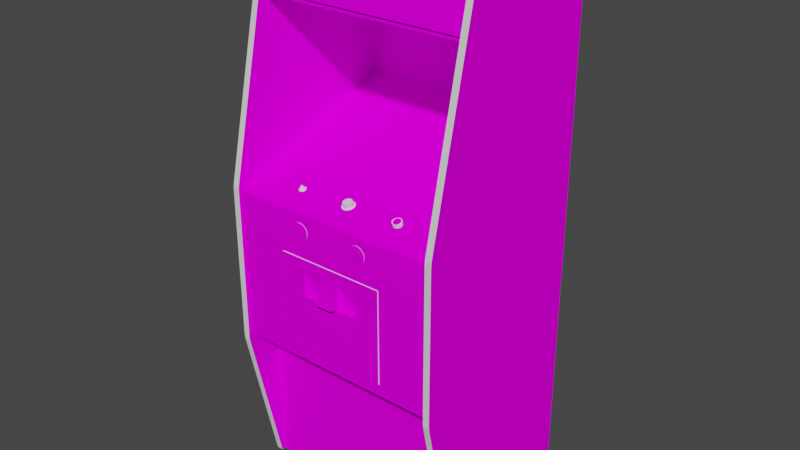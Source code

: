 # Source: sbrkout.blend  (saved by Blender 2.93.20; exported with 4.5.12 LTS)
import bpy
from mathutils import Matrix  # noqa: F401  (used for matrix-valued properties, if any)

bpy.ops.wm.read_factory_settings(use_empty=True)
scene = bpy.context.scene
scene.name = 'Scene'

# ---- images (referenced by path relative to the original .blend; pixels are not part of the script)
import os
ASSET_DIR = os.environ.get("B2B_ASSET_DIR", "")  # directory of the original .blend (textures are referenced by path, not embedded)
HERE = os.path.dirname(os.path.abspath(__file__))  # packed textures are extracted next to this script under _unpacked/

def load_image(name, relpath, width, height, colorspace="sRGB"):
    """Load a texture the original file referenced (path relative to the .blend, or extracted next to this script)."""
    p = next((c for c in (os.path.join(HERE, relpath), os.path.join(ASSET_DIR, relpath)) if relpath and os.path.exists(c)), "")
    if p:
        img = bpy.data.images.load(p, check_existing=True)
        img.name = name
    else:  # same state as the original file: an image datablock whose file is absent (Cycles renders it pink)
        img = bpy.data.images.new(name, width, height)
        img.source = "FILE"
        img.filepath = "//" + (relpath or name)
    img.colorspace_settings.name = colorspace
    return img
img_01sbrkoutmarqueemap_tiff = load_image('01sbrkoutmarqueemap.TIFF', '01sbrkoutmarqueemap.TIFF', 1024, 1024, 'sRGB')
img_02sbrkoutsnapmap_tiff = load_image('02sbrkoutsnapmap.TIFF', '02sbrkoutsnapmap.TIFF', 1024, 1024, 'sRGB')
img_sbrkoutbezelmap_tiff = load_image('sbrkoutbezelmap.TIFF', 'sbrkoutbezelmap.TIFF', 1024, 1024, 'sRGB')
img_sbrkoutsidemap_tiff = load_image('sbrkoutsidemap.TIFF', 'sbrkoutsidemap.TIFF', 1024, 1024, 'sRGB')
img_sbrkoutmiscmap_tiff = load_image('sbrkoutmiscmap.TIFF', 'sbrkoutmiscmap.TIFF', 1024, 1024, 'sRGB')
img_sbrkoutbackmap_tiff = load_image('sbrkoutbackmap.TIFF', 'sbrkoutbackmap.TIFF', 1024, 1024, 'sRGB')
img_sbrkoutblacksmap_tiff = load_image('sbrkoutblacksmap.TIFF', 'sbrkoutblacksmap.TIFF', 1024, 1024, 'sRGB')

# ---- materials (node trees are filled in below, after node groups)
mat_01sbrkoutmarquee = bpy.data.materials.new('01sbrkoutmarquee')
mat_01sbrkoutmarquee.use_transparent_shadow = False
mat_01sbrkoutmarquee.roughness = 0.8807
mat_01sbrkoutmarquee.specular_intensity = 0.0
mat_02sbrkoutsnap = bpy.data.materials.new('02sbrkoutsnap')
mat_02sbrkoutsnap.use_transparent_shadow = False
mat_02sbrkoutsnap.roughness = 0.8807
mat_02sbrkoutsnap.specular_intensity = 0.0
mat_03sbrkoutalpha = bpy.data.materials.new('03sbrkoutalpha')
mat_03sbrkoutalpha.use_transparent_shadow = False
mat_03sbrkoutalpha.roughness = 0.8807
mat_03sbrkoutalpha.specular_intensity = 0.0
mat_sbrkoutblack = bpy.data.materials.new('sbrkoutblack')
mat_sbrkoutblack.use_transparent_shadow = False
mat_sbrkoutblack.roughness = 0.7934
mat_sbrkoutblack.specular_intensity = 0.6275
mat_sbrkoutside = bpy.data.materials.new('sbrkoutside')
mat_sbrkoutside.use_transparent_shadow = False
mat_sbrkoutside.roughness = 0.8807
mat_sbrkoutside.specular_intensity = 0.0
mat_sbrkoutmisc = bpy.data.materials.new('sbrkoutmisc')
mat_sbrkoutmisc.use_transparent_shadow = False
mat_sbrkoutmisc.roughness = 0.8807
mat_sbrkoutmisc.specular_intensity = 0.0
mat_sbrkoutback = bpy.data.materials.new('sbrkoutback')
mat_sbrkoutback.use_transparent_shadow = False
mat_sbrkoutback.roughness = 0.8807
mat_sbrkoutback.specular_intensity = 0.0
mat_sbrkoutblacks = bpy.data.materials.new('sbrkoutblacks')
mat_sbrkoutblacks.use_transparent_shadow = False
mat_sbrkoutblacks.roughness = 0.8807
mat_sbrkoutblacks.specular_intensity = 0.0
mat_sbrkoutled = bpy.data.materials.new('sbrkoutled')
mat_sbrkoutled.use_transparent_shadow = False
mat_sbrkoutled.roughness = 0.8807
mat_sbrkoutled.specular_intensity = 0.549

# ---- node groups
ng_auto_smooth = bpy.data.node_groups.new('Auto Smooth', 'GeometryNodeTree')
_s = ng_auto_smooth.interface.new_socket(name='Geometry', in_out='OUTPUT', socket_type='NodeSocketGeometry')
_s = ng_auto_smooth.interface.new_socket(name='Geometry', in_out='INPUT', socket_type='NodeSocketGeometry')
_s = ng_auto_smooth.interface.new_socket(name='Angle', in_out='INPUT', socket_type='NodeSocketFloat')
_s.subtype = 'ANGLE'
_s.min_value = 0.0
_s.max_value = 3.142
ng_auto_smooth.is_modifier = True
_N = ng_auto_smooth.nodes; _L = ng_auto_smooth.links
n0 = _N.new('NodeGroupOutput'); n0.name = 'Group Output'; n0.location = (480, -100)
n1 = _N.new('NodeGroupInput'); n1.name = 'Group Input'; n1.location = (-420, -300)
n2 = _N.new('NodeGroupInput'); n2.name = 'Group Input.001'; n2.location = (-60, -100)
n3 = _N.new('GeometryNodeSetShadeSmooth'); n3.name = 'Set Shade Smooth'; n3.location = (120, -100)
n3.domain = 'EDGE'
n4 = _N.new('GeometryNodeSetShadeSmooth'); n4.name = 'Set Shade Smooth.001'; n4.location = (300, -100)
n5 = _N.new('GeometryNodeInputMeshEdgeAngle'); n5.name = 'Edge Angle'; n5.location = (-420, -220)
n6 = _N.new('GeometryNodeInputEdgeSmooth'); n6.name = 'Is Edge Smooth'; n6.location = (-60, -160)
n7 = _N.new('GeometryNodeInputShadeSmooth'); n7.name = 'Is Face Smooth'; n7.location = (-240, -340)
n8 = _N.new('FunctionNodeBooleanMath'); n8.name = 'Boolean Math'; n8.location = (-60, -220)
n9 = _N.new('FunctionNodeCompare'); n9.name = 'Compare'; n9.location = (-240, -180)
n9.operation = 'LESS_EQUAL'
_L.new(n5.outputs[0], n9.inputs[0])
_L.new(n4.outputs[0], n0.inputs[0])
_L.new(n1.outputs[1], n9.inputs[1])
_L.new(n9.outputs[0], n8.inputs[0])
_L.new(n7.outputs[0], n8.inputs[1])
_L.new(n2.outputs[0], n3.inputs[0])
_L.new(n6.outputs[0], n3.inputs[1])
_L.new(n3.outputs[0], n4.inputs[0])
_L.new(n8.outputs[0], n3.inputs[2])
n0.is_active_output = True

# ---- material node trees
mat_01sbrkoutmarquee.use_nodes = True; mat_01sbrkoutmarquee.node_tree.nodes.clear()
_N = mat_01sbrkoutmarquee.node_tree.nodes; _L = mat_01sbrkoutmarquee.node_tree.links
n0 = _N.new('ShaderNodeBsdfPrincipled'); n0.name = 'Principled BSDF'; n0.location = (10, 300)
n0.distribution = 'GGX'
n0.subsurface_method = 'BURLEY'
n0.inputs[2].default_value = 0.8807
n0.inputs[3].default_value = 1.45
n0.inputs[13].default_value = 0.0
n0.inputs[27].default_value = (0.0, 0.0, 0.0, 1.0)
n0.inputs[28].default_value = 1.0
n1 = _N.new('ShaderNodeOutputMaterial'); n1.name = 'Material Output'; n1.location = (300, 300)
n2 = _N.new('ShaderNodeTexImage'); n2.name = 'Image Texture'; n2.location = (-300, 600)
n2.image = img_01sbrkoutmarqueemap_tiff
_L.new(n0.outputs[0], n1.inputs[0])
_L.new(n2.outputs[0], n0.inputs[0])
n1.is_active_output = True
mat_02sbrkoutsnap.use_nodes = True; mat_02sbrkoutsnap.node_tree.nodes.clear()
_N = mat_02sbrkoutsnap.node_tree.nodes; _L = mat_02sbrkoutsnap.node_tree.links
n0 = _N.new('ShaderNodeBsdfPrincipled'); n0.name = 'Principled BSDF'; n0.location = (10, 300)
n0.distribution = 'GGX'
n0.subsurface_method = 'BURLEY'
n0.inputs[2].default_value = 0.8807
n0.inputs[3].default_value = 1.45
n0.inputs[13].default_value = 0.0
n0.inputs[27].default_value = (0.0, 0.0, 0.0, 1.0)
n0.inputs[28].default_value = 1.0
n1 = _N.new('ShaderNodeOutputMaterial'); n1.name = 'Material Output'; n1.location = (300, 300)
n2 = _N.new('ShaderNodeTexImage'); n2.name = 'Image Texture'; n2.location = (-300, 600)
n2.image = img_02sbrkoutsnapmap_tiff
_L.new(n0.outputs[0], n1.inputs[0])
_L.new(n2.outputs[0], n0.inputs[0])
n1.is_active_output = True
mat_03sbrkoutalpha.use_nodes = True; mat_03sbrkoutalpha.node_tree.nodes.clear()
_N = mat_03sbrkoutalpha.node_tree.nodes; _L = mat_03sbrkoutalpha.node_tree.links
n0 = _N.new('ShaderNodeBsdfPrincipled'); n0.name = 'Principled BSDF'; n0.location = (10, 300)
n0.distribution = 'GGX'
n0.subsurface_method = 'BURLEY'
n0.inputs[2].default_value = 0.8807
n0.inputs[3].default_value = 1.45
n0.inputs[13].default_value = 0.0
n0.inputs[27].default_value = (0.0, 0.0, 0.0, 1.0)
n0.inputs[28].default_value = 1.0
n1 = _N.new('ShaderNodeOutputMaterial'); n1.name = 'Material Output'; n1.location = (300, 300)
n2 = _N.new('ShaderNodeTexImage'); n2.name = 'Image Texture'; n2.location = (-300, 600)
n2.image = img_sbrkoutbezelmap_tiff
_L.new(n0.outputs[0], n1.inputs[0])
_L.new(n2.outputs[0], n0.inputs[0])
n1.is_active_output = True
mat_sbrkoutblack.use_nodes = True; mat_sbrkoutblack.node_tree.nodes.clear()
_N = mat_sbrkoutblack.node_tree.nodes; _L = mat_sbrkoutblack.node_tree.links
n0 = _N.new('ShaderNodeBsdfPrincipled'); n0.name = 'Principled BSDF'; n0.location = (10, 300)
n0.distribution = 'GGX'
n0.subsurface_method = 'BURLEY'
n0.inputs[2].default_value = 0.7934
n0.inputs[3].default_value = 1.45
n0.inputs[13].default_value = 0.6275
n0.inputs[27].default_value = (0.0, 0.0, 0.0, 1.0)
n0.inputs[28].default_value = 1.0
n1 = _N.new('ShaderNodeOutputMaterial'); n1.name = 'Material Output'; n1.location = (300, 300)
_L.new(n0.outputs[0], n1.inputs[0])
n1.is_active_output = True
mat_sbrkoutside.use_nodes = True; mat_sbrkoutside.node_tree.nodes.clear()
_N = mat_sbrkoutside.node_tree.nodes; _L = mat_sbrkoutside.node_tree.links
n0 = _N.new('ShaderNodeBsdfPrincipled'); n0.name = 'Principled BSDF'; n0.location = (10, 300)
n0.distribution = 'GGX'
n0.subsurface_method = 'BURLEY'
n0.inputs[2].default_value = 0.8807
n0.inputs[3].default_value = 1.45
n0.inputs[13].default_value = 0.0
n0.inputs[27].default_value = (0.0, 0.0, 0.0, 1.0)
n0.inputs[28].default_value = 1.0
n1 = _N.new('ShaderNodeOutputMaterial'); n1.name = 'Material Output'; n1.location = (300, 300)
n2 = _N.new('ShaderNodeTexImage'); n2.name = 'Image Texture'; n2.location = (-300, 600)
n2.image = img_sbrkoutsidemap_tiff
_L.new(n0.outputs[0], n1.inputs[0])
_L.new(n2.outputs[0], n0.inputs[0])
n1.is_active_output = True
mat_sbrkoutmisc.use_nodes = True; mat_sbrkoutmisc.node_tree.nodes.clear()
_N = mat_sbrkoutmisc.node_tree.nodes; _L = mat_sbrkoutmisc.node_tree.links
n0 = _N.new('ShaderNodeBsdfPrincipled'); n0.name = 'Principled BSDF'; n0.location = (10, 300)
n0.distribution = 'GGX'
n0.subsurface_method = 'BURLEY'
n0.inputs[2].default_value = 0.8807
n0.inputs[3].default_value = 1.45
n0.inputs[13].default_value = 0.0
n0.inputs[27].default_value = (0.0, 0.0, 0.0, 1.0)
n0.inputs[28].default_value = 1.0
n1 = _N.new('ShaderNodeOutputMaterial'); n1.name = 'Material Output'; n1.location = (300, 300)
n2 = _N.new('ShaderNodeTexImage'); n2.name = 'Image Texture'; n2.location = (-300, 600)
n2.image = img_sbrkoutmiscmap_tiff
_L.new(n0.outputs[0], n1.inputs[0])
_L.new(n2.outputs[0], n0.inputs[0])
n1.is_active_output = True
mat_sbrkoutback.use_nodes = True; mat_sbrkoutback.node_tree.nodes.clear()
_N = mat_sbrkoutback.node_tree.nodes; _L = mat_sbrkoutback.node_tree.links
n0 = _N.new('ShaderNodeBsdfPrincipled'); n0.name = 'Principled BSDF'; n0.location = (10, 300)
n0.distribution = 'GGX'
n0.subsurface_method = 'BURLEY'
n0.inputs[2].default_value = 0.8807
n0.inputs[3].default_value = 1.45
n0.inputs[13].default_value = 0.0
n0.inputs[27].default_value = (0.0, 0.0, 0.0, 1.0)
n0.inputs[28].default_value = 1.0
n1 = _N.new('ShaderNodeOutputMaterial'); n1.name = 'Material Output'; n1.location = (300, 300)
n2 = _N.new('ShaderNodeTexImage'); n2.name = 'Image Texture'; n2.location = (-300, 600)
n2.image = img_sbrkoutbackmap_tiff
_L.new(n0.outputs[0], n1.inputs[0])
_L.new(n2.outputs[0], n0.inputs[0])
n1.is_active_output = True
mat_sbrkoutblacks.use_nodes = True; mat_sbrkoutblacks.node_tree.nodes.clear()
_N = mat_sbrkoutblacks.node_tree.nodes; _L = mat_sbrkoutblacks.node_tree.links
n0 = _N.new('ShaderNodeBsdfPrincipled'); n0.name = 'Principled BSDF'; n0.location = (10, 300)
n0.distribution = 'GGX'
n0.subsurface_method = 'BURLEY'
n0.inputs[2].default_value = 0.8807
n0.inputs[3].default_value = 1.45
n0.inputs[13].default_value = 0.0
n0.inputs[27].default_value = (0.0, 0.0, 0.0, 1.0)
n0.inputs[28].default_value = 1.0
n1 = _N.new('ShaderNodeOutputMaterial'); n1.name = 'Material Output'; n1.location = (300, 300)
n2 = _N.new('ShaderNodeTexImage'); n2.name = 'Image Texture'; n2.location = (-300, 600)
n2.image = img_sbrkoutblacksmap_tiff
_L.new(n0.outputs[0], n1.inputs[0])
_L.new(n2.outputs[0], n0.inputs[0])
n1.is_active_output = True
mat_sbrkoutled.use_nodes = True; mat_sbrkoutled.node_tree.nodes.clear()
_N = mat_sbrkoutled.node_tree.nodes; _L = mat_sbrkoutled.node_tree.links
n0 = _N.new('ShaderNodeBsdfPrincipled'); n0.name = 'Principled BSDF'; n0.location = (10, 300)
n0.distribution = 'GGX'
n0.subsurface_method = 'BURLEY'
n0.inputs[2].default_value = 0.8807
n0.inputs[3].default_value = 1.45
n0.inputs[4].default_value = 0.9
n0.inputs[13].default_value = 0.549
n0.inputs[27].default_value = (0.0, 0.0, 0.0, 1.0)
n0.inputs[28].default_value = 1.0
n1 = _N.new('ShaderNodeOutputMaterial'); n1.name = 'Material Output'; n1.location = (300, 300)
_L.new(n0.outputs[0], n1.inputs[0])
n1.is_active_output = True

# ---- world
world_world = bpy.data.worlds.new('World'); scene.world = world_world
world_world.use_nodes = True; world_world.node_tree.nodes.clear()
_N = world_world.node_tree.nodes; _L = world_world.node_tree.links
n0 = _N.new('ShaderNodeOutputWorld'); n0.name = 'World Output'; n0.location = (300, 300)
n1 = _N.new('ShaderNodeBackground'); n1.name = 'Background'; n1.location = (10, 300)
n1.inputs[0].default_value = (0.05088, 0.05088, 0.05088, 1.0)
_L.new(n1.outputs[0], n0.inputs[0])
n0.is_active_output = True
world_world.color = (0.05088, 0.05088, 0.05088)
world_world.use_sun_shadow = False
world_world.sun_shadow_jitter_overblur = 0.0

# ---- meshes
me_sbrkout = bpy.data.meshes.new('sbrkout')
me_sbrkout.from_pydata([(-0.3304, 0.5813, -0.03247), (0.3315, 0.5813, -0.03247), (0.3315, 0.7487, -0.0702), (-0.3304, 0.7487, -0.0702), (-0.07363, 0.1568, -0.329), (0.003258, 0.1638, -0.329), (-0.07297, 0.09389, -0.1472), (0.00325, 0.09952, -0.1426), (0.003088, 0.1377, -0.2337), (0.07731, 0.0945, -0.147), (0.1518, 0.1137, -0.2412), (0.07871, 0.1296, -0.2358), (0.07726, 0.1576, -0.3293), (-0.07439, 0.1289, -0.236), (0.0029, 0.1807, -0.4196), (0.1502, 0.1423, -0.3288), (0.0029, 0.05747, -0.06162), (-0.1465, 0.0814, -0.1576), (0.0737, 0.1776, -0.4202), (0.1455, 0.04836, -0.07462), (-0.06878, 0.05422, -0.06464), (-0.06979, 0.1768, -0.4196), (0.3311, 0.235, -0.483), (-0.3298, 0.235, -0.483), (-0.3298, 0.07595, -0.03681), (0.3311, 0.07595, -0.03681), (0.3309, -0.4489, 0.09497), (0.3509, -0.4369, 0.09603), (-0.3491, -0.4369, 0.09603), (-0.3491, -0.4489, 0.09497), (-0.3291, -0.4489, 0.09497), (0.3309, -0.4369, 0.09603), (0.3509, -0.4587, 0.09336), (0.3509, -0.4489, 0.09497), (-0.3291, -0.4369, 0.09603), (0.3309, -0.9217, -0.008698), (-0.3491, -0.4587, 0.09336), (0.1735, -0.2117, 0.04588), (0.1735, -0.3877, 0.04588), (0.1735, -0.3877, 0.09229), (0.1735, -0.1364, 0.04588), (0.1735, -0.09518, 0.04588), (-0.1695, -0.09518, 0.09229), (-0.1695, -0.09518, 0.04588), (-0.1695, -0.1364, 0.04588), (-0.1695, -0.2117, 0.04588), (0.3509, 0.7566, -0.06464), (-0.3291, 0.05888, 0.09366), (-0.3291, 0.7566, -0.06464), (-0.3491, 0.7566, -0.06464), (-0.3291, 0.03715, 0.09603), (0.3309, 0.03715, 0.09603), (0.3509, -0.9217, -0.008698), (0.3309, -0.9217, -0.5236), (0.3509, 0.6367, -0.5236), (0.3509, -0.9217, -0.5236), (-0.3291, -0.9217, -0.5236), (-0.3491, -0.9217, -0.5236), (-0.3291, -0.9217, -0.008698), (-0.3291, 0.6367, -0.5236), (0.3309, 0.7664, -0.07597), (-0.3291, 0.7621, -0.06872), (0.3313, 0.7594, -0.07523), (0.3309, 0.04905, 0.09514), (-0.3291, 0.04905, 0.09514), (-0.3491, 0.04905, 0.09514), (-0.1695, -0.3877, 0.04588), (-0.1695, -0.3877, 0.09229), (-0.3491, 0.6367, -0.5236), (-0.3491, -0.9217, -0.008698), (0.3509, 0.03715, 0.09603), (0.3509, 0.04905, 0.09514), (-0.3491, 0.05888, 0.09366), (-0.3491, 0.03715, 0.09603), (0.3509, 0.7669, -0.08183), (-0.3491, 0.7669, -0.08183), (0.3509, 0.7621, -0.06872), (-0.3491, 0.7621, -0.06872), (-0.3491, 0.7664, -0.07597), (0.3509, 0.7664, -0.07597), (0.3509, 0.05888, 0.09366), (-0.02447, -0.2117, 0.09229), (0.1735, -0.09518, 0.09229), (-0.09304, -0.1364, 0.09229), (-0.02447, -0.1364, 0.09229), (-0.07597, 0.4635, -0.3281), (0.07761, 0.4635, -0.3281), (0.07761, 0.5133, -0.1856), (-0.07597, 0.5133, -0.1856), (-0.1695, -0.2117, 0.09229), (0.09696, -0.1364, 0.09229), (0.1735, -0.2117, 0.09229), (-0.1695, -0.1364, 0.09229), (-0.3297, 0.07771, -0.03601), (0.3313, 0.04291, 0.07409), (0.3313, 0.07771, -0.03601), (0.1735, -0.1364, 0.09229), (-0.09304, -0.1564, 0.07429), (-0.09304, -0.2117, 0.07429), (0.0284, -0.2007, 0.1202), (-0.02447, -0.2007, 0.1202), (-0.02447, -0.1564, 0.07429), (0.0284, -0.1364, 0.09229), (0.0284, -0.2117, 0.07429), (0.0284, -0.1564, 0.07429), (0.09696, -0.2117, 0.09229), (0.09696, -0.1564, 0.07429), (-0.09304, -0.2117, 0.09229), (-0.02447, -0.2117, 0.07429), (0.0284, -0.2117, 0.09229), (0.09696, -0.2117, 0.07429), (-0.3297, 0.04291, 0.07409), (0.3313, 0.03937, 0.08261), (-0.3297, 0.6301, -0.52), (0.3313, 0.6301, -0.52), (-0.3297, 0.7615, -0.07894), (0.3313, 0.7615, -0.07894), (0.003073, 0.2427, -0.532), (0.3323, 0.2436, -0.532), (0.07378, 0.0547, -0.06447), (0.3324, 0.1528, -0.2621), (0.2058, 0.1527, -0.2625), (0.003025, 0.05946, 0.005652), (-0.33, 0.0585, 0.005567), (0.002811, 0.2258, -0.4645), (-0.1479, 0.1406, -0.3283), (0.1502, 0.08264, -0.1572), (0.2058, 0.1121, -0.1445), (0.002767, 0.0748, -0.03886), (-0.1482, 0.1122, -0.2416), (-0.204, 0.1106, -0.145), (0.1014, 0.2262, -0.4645), (0.2058, 0.1945, -0.3837), (0.1455, 0.1671, -0.4168), (-0.33, 0.2419, -0.5326), (-0.09846, 0.2255, -0.4647), (-0.3291, -0.4587, 0.09336), (0.3322, 0.06025, 0.006169), (0.1015, 0.07514, -0.03867), (0.3309, 0.7566, -0.06464), (-0.0971, 0.07442, -0.03892), (-0.1413, 0.04734, -0.07497), (0.2057, 0.2266, -0.4645), (-0.1436, 0.1654, -0.4157), (-0.2039, 0.07399, -0.03893), (-0.3301, 0.1509, -0.2625), (-0.204, 0.1512, -0.2628), (-0.204, 0.1926, -0.3829), (0.3309, -0.4587, 0.09336), (-0.3297, -0.4267, 0.0871), (0.3313, -0.222, 0.08823), (0.1112, -0.222, 0.08823), (-0.3297, -0.222, 0.08823), (-0.1004, -0.222, 0.08823), (-0.3297, -0.06776, 0.08873), (0.1112, -0.1259, 0.08854), (0.3313, -0.1259, 0.08854), (-0.3297, -0.9169, -0.01984), (-0.3297, -0.4267, -0.01985), (0.3309, 0.6367, -0.5236), (0.3309, 0.7669, -0.08183), (-0.3291, 0.7669, -0.08183), (-0.3297, -0.9169, -0.52), (0.3313, -0.9169, -0.52), (0.3313, -0.9169, -0.01984), (-0.1004, -0.1259, 0.08854), (0.3313, 0.1569, -0.4769), (0.3313, 0.4138, -0.4769), (-0.3297, 0.4138, -0.4769), (-0.3297, 0.1569, -0.4769), (-0.3297, 0.7594, -0.07523), (-0.3297, 0.5675, -0.03676), (0.3313, 0.5675, -0.03676), (-0.2039, 0.2251, -0.465), (0.3313, -0.4267, -0.01985), (0.3313, -0.4267, 0.0871), (0.2057, 0.07547, -0.03842), (0.3313, 0.03292, 0.08905), (-0.3297, 0.03292, 0.08905), (0.04819, -0.1992, 0.0854), (0.04819, -0.2149, 0.0854), (0.04336, -0.1992, 0.0874), (0.04253, -0.1992, 0.0854), (-0.07873, -0.1992, 0.0874), (-0.08074, -0.1992, 0.08823), (-0.08074, -0.2149, 0.08823), (0.3313, -0.06776, 0.08873), (-0.08419, -0.1967, 0.08886), (-0.3297, 0.03937, 0.08261), (0.04882, -0.1967, 0.08194), (0.04736, -0.1992, 0.0874), (0.04536, -0.2149, 0.08823), (-0.07727, -0.1967, 0.08194), (-0.07873, -0.1992, 0.0834), (0.04736, -0.2149, 0.0874), (0.04336, -0.2149, 0.0834), (-0.08274, -0.2149, 0.0874), (-0.07873, -0.2149, 0.0834), (0.0419, -0.1992, 0.08194), (0.0419, -0.1967, 0.08194), (0.05025, -0.1992, 0.0854), (0.04882, -0.1992, 0.08194), (0.04536, -0.1992, 0.09029), (0.04882, -0.1992, 0.08886), (0.04882, -0.1967, 0.08886), (0.0419, -0.1967, 0.08886), (-0.08563, -0.1992, 0.0854), (-0.08419, -0.1992, 0.08886), (-0.08419, -0.1967, 0.08194), (-0.07584, -0.1992, 0.0854), (-0.07727, -0.1967, 0.08886), (-0.0779, -0.2149, 0.0854), (-0.08357, -0.2149, 0.0854), (0.04536, -0.1967, 0.09029), (0.04536, -0.1967, 0.08051), (-0.07584, -0.1967, 0.0854), (0.04253, -0.2149, 0.0854), (0.04536, -0.2149, 0.08257), (0.0419, -0.1992, 0.08886), (0.04536, -0.1992, 0.08051), (0.04536, -0.1992, 0.08257), (-0.08357, -0.1992, 0.0854), (-0.08274, -0.1992, 0.0874), (-0.07727, -0.1992, 0.08886), (-0.08074, -0.1992, 0.09029), (-0.08074, -0.1967, 0.08051), (-0.08419, -0.1992, 0.08194), (-0.08074, -0.1992, 0.08051), (-0.08074, -0.1992, 0.08257), (0.05025, -0.1967, 0.0854), (-0.08563, -0.1967, 0.0854), (-0.07727, -0.1992, 0.08194), (-0.0779, -0.1992, 0.0854), (0.04047, -0.1967, 0.0854), (0.04047, -0.1992, 0.0854), (-0.08074, -0.1967, 0.09029), (0.04736, -0.1992, 0.0834), (-0.08274, -0.1992, 0.0834), (0.04336, -0.1992, 0.0834), (-0.3291, 0.7664, -0.07597), (0.3309, 0.7621, -0.06872), (0.3309, 0.05888, 0.09366), (-0.08074, -0.2149, 0.08257), (0.04536, -0.1992, 0.08823), (0.04736, -0.2149, 0.0834), (-0.07873, -0.2149, 0.0874), (0.04336, -0.2149, 0.0874), (-0.08274, -0.2149, 0.0834), (-0.3297, -0.1259, 0.08854), (0.003582, 0.06968, -0.005642), (0.01994, 0.06681, 0.0004994), (0.01705, 0.06832, -0.004288), (-0.01138, 0.06392, 0.01271), (-0.00945, 0.06292, 0.0159), (-0.00945, 0.07426, 0.01946), (-0.01228, 0.06608, 0.005811), (-0.0178, 0.06552, 0.004618), (-0.0178, 0.06378, 0.01015), (-0.003644, 0.06941, -0.004782), (-0.005567, 0.07013, -0.01007), (-0.01059, 0.06926, -0.007307), (0.006945, 0.0616, 0.02009), (0.008868, 0.05917, 0.02484), (0.01388, 0.06004, 0.02207), (-0.01059, 0.06004, 0.02207), (-0.005567, 0.05917, 0.02484), (0.01389, 0.06926, -0.007307), (0.008868, 0.07013, -0.01007), (-0.01664, 0.06681, 0.0004994), (0.01275, 0.07944, 0.002972), (-0.0002819, 0.08103, -0.002077), (0.01468, 0.06392, 0.01271), (0.01994, 0.06249, 0.01427), (0.0211, 0.06378, 0.01015), (-0.001249, 0.07048, -0.01117), (0.004546, 0.05882, 0.02594), (-0.01375, 0.06098, 0.01906), (0.01705, 0.06098, 0.01906), (-0.003644, 0.0616, 0.02009), (-0.001249, 0.05882, 0.02594), (-0.01228, 0.06493, 0.009498), (-0.01664, 0.06249, 0.01427), (-0.006992, 0.06883, -0.002937), (-0.01375, 0.06832, -0.004288), (0.004546, 0.07048, -0.01117), (0.0211, 0.06552, 0.004618), (-0.1227, 0.0007237, 0.09012), (-0.1176, 0.005839, 0.0546), (-0.08517, -0.03684, 0.0546), (-0.08005, -0.03172, 0.0546), (0.1116, 0.00922, 0.0546), (0.1046, 0.01109, 0.0546), (0.1226, -0.03172, 0.09012), (0.1175, -0.03684, 0.0546), (-0.1227, 0.0007237, 0.0546), (0.07652, -0.00513, 0.0546), (0.07464, -0.01212, 0.0546), (0.07464, -0.01212, 0.09012), (0.09087, 0.00922, 0.09012), (0.09785, 0.01109, 0.09012), (0.09785, 0.01109, 0.0546), (0.1881, 0.07664, 0.01189), (0.1881, 0.06413, 0.01204), (0.0799, -0.03172, 0.0546), (0.1046, -0.04209, 0.0546), (0.1116, -0.04022, 0.0546), (-0.08005, 0.0007237, 0.0546), (-0.08517, 0.005839, 0.0546), (-0.1653, 0.0601, 0.02046), (-0.1624, 0.06021, 0.02009), (0.1655, 0.06138, 0.02079), (0.1689, 0.0608, 0.02264), (0.1616, 0.06687, 0.003308), (0.161, 0.06618, 0.005508), (0.1872, 0.06629, 0.00515), (0.1852, 0.0673, 0.001957), (0.1631, 0.07865, 0.005493), (-0.171, 0.06655, 0.0001856), (-0.1734, 0.066, 0.001913), (-0.1573, 0.066, 0.001913), (-0.1596, 0.06655, 0.0001857), (-0.1636, 0.07354, 0.009546), (-0.0002819, 0.06968, -0.005642), (-0.00945, 0.0681, -0.0005894), (-0.01138, 0.06709, 0.002603), (-0.07667, -0.00513, 0.09012), (-0.0748, -0.01212, 0.09012), (-0.0748, -0.01212, 0.0546), (-0.1118, -0.04022, 0.0546), (-0.1048, -0.04209, 0.0546), (-0.128, -0.01888, 0.0546), (0.1857, 0.07674, 0.01189), (0.1857, 0.07537, 0.01565), (0.1881, 0.07546, 0.01564), (0.1655, 0.07273, 0.02434), (0.1278, -0.01212, 0.0546), (0.126, -0.00513, 0.0546), (-0.1628, 0.07185, 0.01486), (-0.1573, 0.06111, 0.01727), (-0.1684, 0.07207, 0.01416), (-0.1763, 0.06266, 0.01241), (0.01468, 0.07527, 0.01627), (0.003582, 0.06133, 0.02095), (0.01468, 0.06709, 0.002603), (0.01275, 0.0681, -0.0005894), (0.01559, 0.07743, 0.009372), (0.01559, 0.06493, 0.009498), (0.1794, 0.0608, 0.02264), (0.1828, 0.06138, 0.02079), (0.1828, 0.07273, 0.02434), (0.07652, -0.00513, 0.09012), (-0.1261, -0.02587, 0.0546), (-0.1118, -0.04022, 0.09012), (-0.09801, 0.01109, 0.09012), (-0.09102, 0.00922, 0.09012), (-0.09102, 0.00922, 0.0546), (0.08501, -0.03684, 0.0546), (-0.00945, 0.07944, 0.002972), (0.1794, 0.07996, 0.001319), (0.1828, 0.06803, -0.0003901), (-0.1734, 0.06111, 0.01727), (-0.171, 0.06056, 0.019), (-0.1543, 0.06266, 0.01241), (-0.1539, 0.06355, 0.009594), (0.1817, 0.07294, 0.02237), (0.1794, 0.07215, 0.02621), (-0.01138, 0.07844, 0.006165), (-0.1662, 0.07364, 0.00921), (-0.1683, 0.06689, -0.0008995), (0.1611, 0.07763, 0.008741), (0.1631, 0.07746, 0.00987), (0.1828, 0.07938, 0.00319), (0.1689, 0.06861, -0.002232), (0.1655, 0.06803, -0.0003901), (0.1655, 0.07938, 0.00319), (0.1611, 0.07447, 0.01879), (0.161, 0.06323, 0.01489), (0.1626, 0.07537, 0.01565), (0.1602, 0.07664, 0.01189), (0.1046, -0.04209, 0.09012), (0.1226, -0.03172, 0.0546), (-0.09801, 0.01109, 0.0546), (-0.07667, -0.02587, 0.0546), (-0.0748, -0.01888, 0.0546), (0.09087, 0.00922, 0.0546), (-0.1763, 0.06445, 0.006781), (-0.1767, 0.06355, 0.009594), (-0.1689, 0.07261, 0.01248), (-0.0002819, 0.06133, 0.02095), (0.01275, 0.06292, 0.0159), (0.154, 0.06471, 0.0102), (0.1689, 0.07996, 0.001319), (0.1666, 0.07917, 0.005157), (0.003582, 0.07268, 0.02451), (0.01029, 0.06883, -0.002937), (0.006945, 0.08076, -0.001217), (0.1852, 0.06212, 0.01844), (0.1872, 0.06312, 0.01525), (0.1872, 0.07447, 0.01879), (0.1794, 0.06861, -0.002232), (-0.1227, -0.03172, 0.0546), (-0.1176, -0.03684, 0.0546), (-0.07667, -0.02587, 0.09012), (0.09785, -0.04209, 0.09012), (0.09087, -0.04022, 0.0546), (0.07464, -0.01888, 0.0546), (-0.1048, 0.01109, 0.09012), (-0.1048, 0.01109, 0.0546), (0.1175, 0.005839, 0.09012), (0.1226, 0.0007237, 0.09012), (0.1226, 0.0007237, 0.0546), (-0.128, -0.01212, 0.09012), (-0.1261, -0.00513, 0.09012), (-0.1261, -0.00513, 0.0546), (-0.128, -0.01212, 0.0546), (-0.09801, -0.04209, 0.0546), (0.0799, 0.0007237, 0.09012), (0.08501, 0.005839, 0.0546), (0.09785, -0.04209, 0.0546), (0.126, -0.02587, 0.0546), (0.1278, -0.01888, 0.0546), (-0.09102, -0.04022, 0.0546), (-0.1227, -0.03172, 0.09012), (0.126, -0.02587, 0.09012), (0.0799, 0.0007237, 0.0546), (0.1175, 0.005839, 0.0546), (-0.1118, 0.00922, 0.0546), (-0.07667, -0.00513, 0.0546), (0.07652, -0.02587, 0.0546), (0.1616, 0.06254, 0.01709), (-0.1596, 0.06056, 0.019), (0.1602, 0.06528, 0.008357), (0.1602, 0.06413, 0.01204), (-0.1653, 0.06701, -0.001269), (-0.1684, 0.07315, 0.01079), (-0.1752, 0.06528, 0.004161), (0.1722, 0.08005, 0.002747), (0.1722, 0.08022, 0.0004772), (0.1761, 0.08022, 0.0004772), (0.1761, 0.06888, -0.003092), (0.1761, 0.07188, 0.02705), (0.1722, 0.07188, 0.02705), (0.1722, 0.06053, 0.0235), (-0.006992, 0.06218, 0.01824), (0.1872, 0.07763, 0.008741), (0.1852, 0.07865, 0.005493), (0.006945, 0.06941, -0.004782), (0.01029, 0.06218, 0.01825), (0.01029, 0.07353, 0.02181), (0.1852, 0.07346, 0.02204), (0.1852, 0.07464, 0.01766), (0.01559, 0.06608, 0.005811), (-0.01228, 0.07743, 0.009372), (-0.01228, 0.07628, 0.01306), (-0.006992, 0.08018, 0.0006249), (0.1881, 0.06528, 0.008357), (0.1722, 0.06888, -0.003092), (-0.003644, 0.07295, 0.02365), (0.1761, 0.06053, 0.0235), (-0.1752, 0.06183, 0.01503), (-0.1543, 0.06445, 0.006781), (-0.1555, 0.06528, 0.004161), (-0.1623, 0.07315, 0.01079), (0.1602, 0.07546, 0.01564), (-0.1624, 0.06689, -0.0008995), (0.1701, 0.07986, 0.003271), (-0.1678, 0.07185, 0.01486), (0.1689, 0.07215, 0.02621), (0.1701, 0.07225, 0.02426), (0.1631, 0.07346, 0.02204), (0.1651, 0.07346, 0.02092), (-0.1683, 0.06021, 0.02009), (-0.1555, 0.06183, 0.01503), (-0.1619, 0.07233, 0.01335), (-0.1644, 0.07364, 0.00921), (0.1817, 0.07917, 0.005157), (0.1651, 0.07864, 0.006611), (0.1761, 0.08005, 0.002747), (0.01275, 0.07426, 0.01946), (-0.003644, 0.08076, -0.001217), (0.01559, 0.07628, 0.01306), (0.006945, 0.07295, 0.02365), (0.01468, 0.07844, 0.006165), (0.1666, 0.07294, 0.02237), (-0.01138, 0.07527, 0.01627), (-0.0002819, 0.07268, 0.02451), (0.003582, 0.08103, -0.002077), (0.01029, 0.08018, 0.0006248), (-0.006992, 0.07353, 0.02181), (0.0799, -0.03172, 0.09012), (-0.09582, -0.001989, 0.09242), (-0.09248, -0.003919, 0.09242), (-0.09248, -0.003919, 0.07304), (-0.08788, -0.02107, 0.09242), (0.09232, -0.02708, 0.09242), (0.09232, -0.02708, 0.07304), (0.1147, -0.009928, 0.07304), (0.1128, -0.006584, 0.07304), (0.1128, -0.006584, 0.09242), (-0.1033, -0.02998, 0.07304), (-0.09946, -0.02998, 0.07304), (-0.09946, -0.02998, 0.09242), (0.08966, -0.02441, 0.09242), (0.1147, -0.02107, 0.09242), (0.09567, -0.001989, 0.09242), (0.09567, -0.001989, 0.07304), (-0.113, -0.006584, 0.07304), (-0.1149, -0.009928, 0.07304), (-0.09582, -0.001989, 0.07304), (0.09232, -0.003919, 0.07304), (0.1128, -0.02441, 0.09242), (0.1128, -0.02441, 0.07304), (0.09567, -0.02901, 0.07304), (-0.1159, -0.01743, 0.09242), (-0.1159, -0.01357, 0.09242), (-0.1159, -0.01357, 0.07304), (-0.1033, -0.02998, 0.09242), (-0.09801, -0.04209, 0.09012), (-0.08005, 0.0007237, 0.09012), (-0.08981, -0.02441, 0.07304), (0.1147, -0.009928, 0.09242), (0.1147, -0.02107, 0.07304), (-0.08691, -0.01357, 0.07304), (-0.08788, -0.009928, 0.07304), (-0.08788, -0.009928, 0.09242), (0.08675, -0.01357, 0.07304), (0.08675, -0.01743, 0.07304), (-0.107, -0.001989, 0.09242), (-0.107, -0.001989, 0.07304), (-0.1149, -0.009928, 0.09242), (-0.1149, -0.02107, 0.07304), (-0.113, -0.02441, 0.07304), (-0.113, -0.02441, 0.09242), (0.08675, -0.01357, 0.09242), (0.1175, -0.03684, 0.09012), (-0.09248, -0.02708, 0.07304), (-0.09946, -0.001015, 0.07304), (-0.1033, -0.001015, 0.07304), (-0.1033, -0.001015, 0.09242), (-0.08981, -0.006584, 0.09242), (0.0993, -0.001015, 0.09242), (0.1032, -0.001015, 0.09242), (0.1032, -0.001015, 0.07304), (0.1068, -0.02901, 0.09242), (0.1068, -0.02901, 0.07304), (0.1102, -0.02708, 0.09242), (-0.107, -0.02901, 0.09242), (-0.1103, -0.02708, 0.09242), (-0.1103, -0.02708, 0.07304), (0.0993, -0.02998, 0.07304), (0.1032, -0.02998, 0.07304), (0.1032, -0.02998, 0.09242), (0.1102, -0.003919, 0.07304), (0.1068, -0.001989, 0.07304), (0.1068, -0.001989, 0.09242), (0.09087, -0.04022, 0.09012), (0.07464, -0.01888, 0.09012), (-0.1176, 0.005839, 0.09012), (0.1116, 0.00922, 0.09012), (-0.128, -0.01888, 0.09012), (-0.08517, -0.03684, 0.09012), (0.08501, 0.005839, 0.09012), (0.1278, -0.01212, 0.09012), (-0.113, -0.006584, 0.09242), (-0.1103, -0.003919, 0.09242), (0.08773, -0.009928, 0.09242), (0.08966, -0.006584, 0.09242), (0.08966, -0.006584, 0.07304), (0.09232, -0.003919, 0.09242), (0.08773, -0.02107, 0.07304), (0.08966, -0.02441, 0.07304), (-0.1103, -0.003919, 0.07304), (-0.107, -0.02901, 0.07304), (-0.09582, -0.02901, 0.09242), (-0.09582, -0.02901, 0.07304), (-0.09248, -0.02708, 0.09242), (0.1157, -0.01743, 0.07304), (0.1157, -0.01357, 0.09242), (0.0993, -0.001015, 0.07304), (-0.1149, -0.02107, 0.09242), (0.09567, -0.02901, 0.09242), (0.08773, -0.02107, 0.09242), (0.08675, -0.01743, 0.09242), (-0.08691, -0.01357, 0.09242), (-0.08691, -0.01743, 0.07304), (0.1102, -0.02708, 0.07304), (0.1157, -0.01357, 0.07304), (0.1102, -0.003919, 0.09242), (-0.08788, -0.02107, 0.07304), (-0.1159, -0.01743, 0.07304), (0.08773, -0.009928, 0.07304), (-0.08005, -0.03172, 0.09012), (0.07652, -0.02587, 0.09012), (-0.1118, 0.00922, 0.09012), (0.1116, -0.04022, 0.09012), (0.1046, 0.01109, 0.09012), (-0.0748, -0.01888, 0.09012), (0.08501, -0.03684, 0.09012), (0.1278, -0.01888, 0.09012), (-0.08517, 0.005839, 0.09012), (-0.09102, -0.04022, 0.09012), (-0.1176, -0.03684, 0.09012), (-0.1261, -0.02587, 0.09012), (0.126, -0.00513, 0.09012), (-0.1048, -0.04209, 0.09012), (-0.08981, -0.006584, 0.07304), (0.1761, 0.07206, 0.02478), (0.1832, 0.07864, 0.006611), (0.1157, -0.01743, 0.09242), (-0.08981, -0.02441, 0.09242), (-0.09946, -0.001015, 0.09242), (0.0993, -0.02998, 0.09242), (-0.08691, -0.01743, 0.09242), (0.1626, 0.07674, 0.01189), (0.1782, 0.07986, 0.003271), (0.1832, 0.07346, 0.02092), (0.1852, 0.07746, 0.00987), (0.1722, 0.07206, 0.02478), (0.1631, 0.07464, 0.01766), (0.1782, 0.07225, 0.02426), (-0.1619, 0.07398, 0.01388), (-0.1623, 0.07207, 0.01416), (-0.1636, 0.07332, 0.01593), (-0.1644, 0.07322, 0.01626), (-0.1644, 0.07157, 0.01574), (-0.1688, 0.07233, 0.01335), (-0.1671, 0.07519, 0.01007), (-0.1671, 0.07354, 0.009546), (-0.1628, 0.07337, 0.01008), (-0.1619, 0.07453, 0.01213), (-0.1618, 0.07261, 0.01248), (-0.1653, 0.07153, 0.01585), (-0.1688, 0.07288, 0.0116), (-0.1688, 0.07453, 0.01213), (-0.1671, 0.07168, 0.0154), (-0.1619, 0.07288, 0.0116), (-0.1623, 0.07479, 0.01131), (-0.1688, 0.07398, 0.01388), (-0.1636, 0.07168, 0.0154), (-0.1628, 0.07502, 0.01061), (-0.1644, 0.07529, 0.009734), (-0.1662, 0.07529, 0.009734), (-0.1653, 0.07368, 0.009095), (-0.1678, 0.07337, 0.01008), (-0.1662, 0.07157, 0.01574), (-0.1662, 0.07322, 0.01626), (-0.1653, 0.07318, 0.01638), (-0.1678, 0.07502, 0.01061), (-0.1628, 0.0735, 0.01539), (-0.1678, 0.0735, 0.01539), (-0.1684, 0.07372, 0.01469), (-0.1653, 0.07533, 0.009619), (-0.1618, 0.07426, 0.013), (-0.1623, 0.07372, 0.01469), (-0.1684, 0.07479, 0.01131), (-0.1689, 0.07426, 0.013), (-0.1636, 0.07519, 0.01007), (-0.1671, 0.07332, 0.01593)], [], [(41, 82, 96, 40), (333, 301, 331, 332), (364, 619, 365, 349), (13, 8, 5, 4), (11, 8, 7, 9), (391, 374, 392, 465), (125, 4, 21, 143), (9, 7, 16, 119), (119, 19, 126, 9), (607, 616, 444, 445), (13, 129, 17, 6), (6, 17, 141, 20), (20, 16, 7, 6), (275, 342, 388, 279), (450, 615, 449, 398), (9, 126, 10, 11), (8, 13, 6, 7), (519, 588, 493, 609), (498, 520, 496, 497), (26, 148, 32, 33), (30, 34, 28, 29), (612, 493, 588, 584), (543, 551, 550, 544), (551, 611, 549, 550), (70, 51, 31, 27), (352, 601, 401, 328), (223, 209, 215, 210), (574, 535, 575, 573), (502, 581, 569, 570), (40, 96, 91, 37), (165, 248, 152, 153), (39, 38, 37, 91), (36, 69, 58, 136), (589, 530, 579, 513), (527, 538, 537, 528), (242, 247, 237, 228), (581, 582, 526, 569), (381, 407, 406, 353), (104, 106, 90, 102), (427, 306, 518, 325), (92, 44, 45, 89), (39, 67, 66, 38), (48, 61, 77, 49), (402, 591, 289, 382), (161, 59, 68, 75), (611, 580, 512, 549), (423, 292, 380, 419), (65, 73, 50, 64), (49, 72, 47, 48), (576, 586, 577, 608), (241, 63, 71, 80), (326, 596, 383, 327), (407, 426, 593, 406), (68, 57, 69), (27, 33, 32), (68, 69, 29), (68, 29, 28), (54, 27, 32), (54, 70, 27), (54, 52, 55), (54, 32, 52), (69, 36, 29), (54, 46, 71), (68, 72, 49), (68, 28, 73), (54, 74, 46), (68, 49, 75), (74, 76, 46), (49, 77, 78), (74, 79, 76), (49, 78, 75), (54, 71, 70), (68, 73, 72), (46, 80, 71), (73, 65, 72), (39, 81, 107), (82, 83, 84), (54, 159, 160, 74), (108, 98, 107, 81), (39, 107, 89), (82, 102, 90), (82, 84, 102), (39, 105, 109), (39, 91, 105), (82, 92, 83), (60, 240, 76, 79), (62, 116, 115, 170), (60, 79, 74, 160), (413, 414, 411, 412), (39, 109, 81), (174, 158, 157, 164), (203, 200, 229, 204), (98, 97, 83), (109, 102, 99), (89, 45, 66, 67), (540, 502, 551, 503), (97, 98, 108, 101), (103, 104, 102), (105, 90, 106), (101, 108, 81), (384, 417, 561, 298), (106, 110, 105), (168, 169, 166, 167), (83, 107, 98), (102, 109, 103), (114, 113, 115, 116), (67, 39, 89), (82, 42, 92), (96, 82, 90), (544, 585, 545, 543), (578, 505, 504, 540), (117, 142, 118), (19, 119, 138), (120, 121, 127), (122, 128, 140), (122, 144, 123), (118, 142, 132), (124, 14, 18, 131), (81, 100, 84, 101), (53, 26, 51), (147, 125, 143), (125, 147, 146), (613, 370, 369, 378), (128, 138, 119), (121, 10, 126, 127), (123, 144, 130), (122, 140, 144), (117, 131, 142), (132, 142, 133), (143, 173, 147), (134, 135, 124), (118, 132, 121), (15, 10, 121), (50, 34, 136), (120, 127, 176), (137, 138, 128), (53, 51, 139), (146, 129, 125), (119, 16, 128), (128, 16, 20), (19, 176, 127, 126), (20, 140, 128), (140, 20, 141), (133, 142, 131, 18), (369, 316, 312, 313), (141, 144, 140), (133, 15, 132), (121, 132, 15), (117, 124, 131), (134, 124, 117), (145, 147, 173), (145, 146, 147), (35, 148, 26), (34, 30, 136), (123, 146, 145), (123, 130, 146), (118, 121, 120), (137, 128, 122), (48, 50, 56), (149, 150, 151), (152, 149, 153), (53, 35, 26), (154, 155, 156), (604, 352, 328, 329), (50, 136, 56), (136, 58, 56), (305, 293, 534, 594), (415, 421, 600, 517), (159, 53, 160), (59, 161, 56), (355, 381, 353, 354), (149, 151, 153), (154, 165, 155), (105, 91, 96, 90), (572, 499, 516, 546), (26, 31, 51), (134, 173, 135), (145, 173, 134), (491, 539, 605, 492), (112, 94, 111, 188), (137, 176, 138), (138, 176, 19), (177, 112, 188, 178), (548, 572, 546, 547), (182, 238, 195, 216), (196, 185, 184, 222), (218, 202, 213, 205), (187, 235, 210), (221, 237, 247, 212), (204, 229, 189), (233, 205, 199), (34, 50, 73, 28), (192, 225, 208), (180, 244, 236, 179), (246, 191, 243, 181), (220, 236, 244, 217), (53, 139, 160), (161, 48, 56), (168, 167, 172, 171), (299, 595, 291, 300), (520, 577, 586, 496), (93, 111, 94, 95), (210, 192, 208, 187), (207, 224, 235, 187), (204, 189, 199, 205), (149, 158, 174, 175), (24, 25, 22, 23), (205, 213, 204), (230, 187, 208), (595, 558, 290, 291), (189, 214, 199), (210, 215, 192), (454, 479, 258, 282), (183, 232, 209, 223), (135, 173, 143, 21), (198, 234, 233, 199), (179, 236, 201, 200), (190, 179, 200, 203), (193, 228, 227, 231), (189, 229, 200, 201), (232, 193, 231, 209), (68, 59, 56, 57), (218, 234, 182, 181), (199, 214, 219, 198), (163, 162, 113, 114), (237, 221, 206, 226), (421, 288, 560, 600), (232, 183, 245, 211), (219, 201, 236, 220), (155, 151, 150, 156), (243, 190, 203, 202), (181, 243, 202, 218), (184, 183, 223, 224), (220, 238, 198, 219), (222, 184, 224, 207), (228, 237, 226, 227), (481, 393, 342, 261), (139, 60, 160), (161, 239, 61), (139, 240, 60), (161, 61, 48), (51, 241, 139), (48, 64, 50), (242, 197, 211), (217, 180, 191, 216), (211, 197, 193, 232), (76, 240, 139, 46), (64, 47, 72, 65), (120, 176, 137), (180, 194, 191), (388, 342, 393, 485), (195, 217, 216), (583, 612, 584, 522), (217, 244, 180), (154, 186, 177, 178), (238, 182, 234, 198), (211, 245, 185), (192, 215, 209, 231), (191, 246, 216), (185, 196, 212), (247, 242, 212), (51, 63, 241), (48, 47, 64), (149, 175, 150), (154, 248, 165), (154, 156, 186), (228, 193, 197, 242), (532, 579, 530, 531), (323, 283, 268, 324), (341, 478, 389, 271), (260, 282, 258, 259), (267, 446, 394, 266), (265, 278, 443, 264), (285, 451, 346, 273), (130, 144, 141, 17), (262, 261, 342, 275), (641, 633, 649, 620), (283, 323, 282, 260), (284, 249, 446, 267), (264, 443, 253, 276), (277, 389, 447, 263), (266, 394, 344, 251), (250, 343, 451, 285), (273, 346, 271, 272), (259, 258, 322, 274), (133, 18, 12, 15), (281, 252, 280, 257), (257, 280, 255, 256), (204, 213, 202, 203), (495, 512, 580, 494), (422, 602, 351, 400), (538, 610, 536, 537), (41, 43, 42, 82), (210, 235, 224, 223), (523, 605, 539, 524), (603, 562, 335, 336), (628, 462, 461, 319), (436, 477, 438, 437), (376, 429, 469, 375), (626, 641, 367, 627), (367, 642, 433, 368), (387, 632, 385, 386), (646, 645, 644, 631), (110, 106, 104, 103), (190, 243, 191, 194), (528, 571, 564, 527), (377, 613, 378, 463), (609, 575, 535, 519), (466, 339, 459, 360), (453, 452, 255, 280), (366, 357, 323, 324), (656, 639, 628, 321), (554, 587, 552, 553), (462, 635, 460, 461), (644, 634, 361, 471), (614, 475, 371, 358), (270, 366, 254), (474, 321, 320, 464), (643, 627, 317, 318), (5, 12, 18, 14), (467, 334, 310, 311), (21, 14, 124, 135), (300, 384, 298, 299), (594, 379, 304, 305), (256, 255, 324, 268), (624, 631, 308, 309), (263, 447, 261, 262), (272, 271, 389, 277), (344, 343, 250, 251), (249, 284, 274, 322), (276, 253, 252, 281), (375, 463, 432, 376), (390, 429, 376), (312, 390, 313), (254, 393, 341), (629, 652, 630, 635), (269, 395, 270), (653, 648, 337, 621), (463, 378, 431, 432), (286, 557, 287, 294), (231, 227, 225, 192), (356, 404, 555, 597), (542, 578, 540, 541), (75, 78, 239, 161), (521, 576, 608, 503), (510, 545, 585, 511), (205, 233, 234, 218), (418, 304, 379, 403), (435, 385, 632, 434), (390, 432, 431), (301, 333, 302, 455), (642, 474, 464, 433), (635, 630, 363, 460), (441, 440, 606, 617), (652, 620, 473, 630), (439, 456, 437, 438), (448, 481, 261, 447), (370, 476, 316, 369), (345, 480, 346, 451), (394, 446, 395, 487), (447, 389, 478, 448), (470, 618, 375, 469), (269, 482, 343, 344), (393, 448, 341), (366, 453, 254), (270, 454, 366), (398, 449, 396, 397), (345, 269, 341), (254, 457, 393), (631, 644, 471, 308), (473, 621, 472, 362), (4, 125, 129, 13), (625, 387, 386, 340), (617, 468, 467, 441), (14, 21, 4, 5), (11, 10, 15, 12), (279, 388, 278, 265), (107, 83, 92, 89), (412, 286, 294, 413), (610, 490, 508, 536), (599, 518, 306, 307), (354, 599, 307, 355), (596, 402, 382, 383), (426, 287, 557, 593), (482, 345, 451, 343), (296, 405, 556, 297), (590, 525, 533, 565), (524, 583, 522, 523), (61, 239, 78, 77), (292, 534, 293, 380), (403, 555, 404, 418), (327, 427, 325, 326), (416, 561, 417, 424), (329, 415, 517, 604), (559, 411, 414, 330), (405, 428, 592, 556), (26, 33, 27, 31), (591, 560, 288, 289), (547, 532, 531, 548), (217, 195, 238, 220), (53, 159, 54, 55), (338, 472, 621, 337), (368, 317, 627, 367), (310, 334, 469, 429), (316, 374, 373, 312), (390, 431, 313), (12, 5, 8, 11), (634, 466, 360, 361), (630, 473, 362, 363), (339, 625, 340, 459), (337, 638, 430, 338), (321, 628, 319, 320), (309, 430, 638, 624), (434, 643, 318, 435), (399, 439, 438, 358), (469, 334, 483, 470), (349, 365, 347, 348), (371, 445, 315, 359), (642, 367, 641, 651), (619, 606, 440, 365), (374, 391, 372, 373), (211, 185, 212, 242), (271, 346, 480, 341), (448, 478, 341), (488, 254, 253, 443), (485, 457, 278, 388), (618, 377, 463, 375), (270, 479, 454), (486, 395, 446, 249), (332, 450, 398, 333), (477, 614, 358, 438), (324, 255, 452, 366), (437, 391, 465, 436), (480, 345, 341), (280, 252, 484, 453), (487, 269, 344, 394), (393, 481, 448), (345, 482, 269), (366, 452, 453), (357, 454, 282, 323), (397, 302, 333, 398), (476, 392, 374, 316), (444, 301, 455, 314), (453, 484, 254), (601, 422, 400, 401), (457, 485, 393), (254, 484, 252, 253), (454, 357, 366), (395, 486, 270), (615, 364, 349, 449), (269, 487, 395), (456, 372, 391, 437), (441, 467, 311, 442), (254, 488, 457), (207, 206, 221, 222), (616, 331, 301, 444), (390, 376, 432), (378, 369, 313, 431), (468, 483, 334, 467), (475, 607, 445, 371), (489, 379, 423), (249, 322, 270, 486), (518, 406, 422, 402), (87, 88, 85, 86), (529, 563, 506, 507), (410, 425, 408, 409), (532, 501, 493, 538), (51, 70, 71, 63), (511, 521, 503, 510), (567, 590, 565, 566), (29, 36, 136, 30), (409, 299, 489, 423), (406, 412, 422), (270, 254, 341, 269), (299, 350, 489), (422, 517, 402), (598, 423, 419, 420), (303, 356, 597, 489), (56, 58, 69, 57), (505, 509, 568, 504), (538, 529, 532), (212, 196, 222, 221), (540, 565, 502), (379, 534, 423), (582, 533, 525, 526), (146, 130, 17, 129), (514, 529, 507, 515), (539, 538, 493), (100, 81, 109, 99), (498, 540, 503), (44, 92, 42, 43), (420, 335, 562, 598), (551, 545, 503), (492, 508, 490, 491), (532, 546, 501), (185, 245, 183, 184), (297, 350, 295, 296), (326, 518, 402), (489, 555, 379), (350, 556, 489), (406, 557, 412), (409, 558, 299), (518, 354, 406), (412, 559, 422), (517, 560, 402), (299, 561, 350), (422, 352, 517), (562, 409, 423), (538, 564, 529), (216, 246, 181, 182), (540, 568, 565), (187, 230, 206, 207), (84, 100, 99, 102), (501, 575, 493), (241, 80, 46, 139), (577, 498, 503), (529, 513, 532), (502, 580, 551), (539, 490, 538), (565, 582, 502), (583, 539, 493), (498, 554, 540), (566, 568, 509, 567), (436, 370, 470), (560, 591, 402), (556, 592, 489), (406, 593, 557), (555, 403, 379), (326, 325, 518), (379, 594, 534), (558, 595, 299), (596, 326, 402), (489, 597, 555), (598, 562, 423), (518, 599, 354), (350, 297, 556), (354, 353, 406), (561, 416, 350), (409, 408, 558), (517, 600, 560), (299, 298, 561), (422, 601, 352), (412, 411, 559), (557, 286, 412), (534, 292, 423), (559, 602, 422), (562, 603, 409), (352, 604, 517), (171, 172, 62, 170), (35, 52, 32, 148), (529, 514, 513), (515, 589, 513, 514), (470, 606, 450), (553, 542, 541, 554), (428, 303, 489, 592), (540, 504, 568), (424, 295, 350, 416), (565, 533, 582), (587, 498, 497, 552), (608, 577, 503), (201, 219, 214, 189), (164, 157, 162, 163), (575, 609, 493), (425, 290, 558, 408), (539, 491, 490), (546, 516, 501), (97, 101, 84, 83), (564, 563, 529), (490, 610, 538), (545, 510, 503), (501, 573, 575), (501, 516, 499, 500), (583, 524, 539), (582, 581, 502), (554, 541, 540), (409, 603, 336, 410), (568, 566, 565), (573, 501, 500, 574), (538, 527, 564), (580, 611, 551), (110, 103, 109, 105), (226, 206, 230, 208), (513, 579, 532), (179, 190, 194, 180), (532, 547, 546), (577, 520, 498), (2, 3, 0, 1), (502, 494, 580), (551, 543, 545), (563, 564, 571, 506), (498, 587, 554), (330, 351, 602, 559), (208, 225, 227, 226), (612, 583, 493), (53, 55, 52, 35), (436, 392, 370), (470, 468, 606), (606, 364, 450), (436, 465, 392), (370, 613, 377), (331, 607, 450), (370, 377, 470), (470, 483, 468), (607, 614, 436), (392, 476, 370), (364, 615, 450), (332, 331, 450), (331, 616, 607), (468, 617, 606), (607, 475, 614), (377, 618, 470), (606, 619, 364), (614, 477, 436), (607, 436, 470, 450), (639, 641, 620), (649, 650, 339, 466), (634, 644, 645, 657), (633, 654, 434, 632), (365, 440, 458, 347), (627, 643, 647, 626), (445, 444, 314, 315), (358, 371, 359, 399), (457, 488, 443, 278), (635, 462, 636, 629), (321, 474, 640, 656), (649, 623, 620), (638, 337, 648, 622), (650, 637, 625, 339), (623, 648, 620), (633, 637, 649), (621, 473, 620, 653), (322, 258, 479, 270), (637, 655, 387, 625), (654, 647, 643, 434), (629, 639, 620), (639, 640, 641), (651, 640, 474, 642), (657, 649, 466, 634), (624, 638, 622, 623), (649, 645, 623), (641, 647, 633), (442, 458, 440, 441), (623, 622, 648), (449, 349, 348, 396), (632, 387, 655, 633), (637, 650, 649), (640, 651, 641), (652, 629, 620), (623, 646, 631, 624), (641, 626, 647), (648, 653, 620), (645, 646, 623), (462, 628, 639, 636), (629, 636, 639), (647, 654, 633), (633, 655, 637), (639, 656, 640), (649, 657, 645), (494, 502, 570, 495)])
me_sbrkout.polygons.foreach_set('use_smooth', [True] * 659)
me_sbrkout.polygons.foreach_set('material_index', [3, 3, 3, 1, 1, 3, 1, 1, 1, 3, 1, 1, 1, 3, 3, 1, 1, 5, 5, 3, 3, 5, 5, 5, 3, 3, 7, 5, 5, 3, 7, 3, 3, 5, 5, 7, 5, 3, 5, 3, 3, 3, 3, 3, 3, 5, 3, 3, 3, 5, 3, 3, 3, 4, 4, 4, 4, 4, 4, 4, 4, 4, 4, 4, 4, 4, 4, 4, 4, 4, 4, 4, 4, 4, 4, 5, 5, 3, 5, 5, 5, 5, 5, 5, 5, 3, 3, 3, 3, 5, 7, 7, 5, 5, 3, 5, 5, 5, 5, 5, 3, 5, 7, 5, 5, 6, 5, 5, 5, 5, 5, 7, 7, 7, 7, 7, 7, 7, 5, 7, 7, 7, 3, 7, 7, 7, 7, 7, 7, 7, 7, 7, 7, 7, 7, 7, 7, 7, 7, 7, 7, 7, 7, 7, 3, 7, 7, 7, 7, 7, 7, 7, 7, 7, 7, 7, 7, 7, 7, 7, 7, 7, 7, 3, 7, 7, 3, 3, 7, 7, 3, 7, 7, 5, 5, 7, 7, 7, 5, 5, 7, 7, 7, 5, 7, 7, 7, 7, 7, 7, 7, 3, 7, 7, 7, 7, 7, 7, 7, 3, 5, 5, 7, 7, 7, 7, 2, 7, 7, 3, 7, 7, 3, 7, 7, 7, 7, 7, 7, 7, 7, 3, 7, 7, 6, 7, 3, 7, 7, 7, 7, 7, 7, 7, 7, 7, 3, 7, 7, 7, 7, 7, 7, 7, 7, 7, 3, 3, 7, 7, 3, 7, 5, 7, 7, 7, 7, 7, 7, 7, 7, 7, 7, 7, 7, 7, 7, 5, 3, 3, 3, 3, 3, 3, 7, 3, 8, 3, 3, 3, 3, 3, 3, 3, 3, 1, 3, 3, 7, 5, 3, 5, 3, 7, 5, 3, 3, 3, 3, 8, 3, 3, 8, 5, 7, 5, 3, 5, 3, 3, 3, 8, 5, 3, 3, 3, 3, 3, 3, 1, 3, 7, 3, 3, 3, 3, 3, 3, 3, 3, 3, 3, 3, 3, 3, 8, 3, 8, 3, 3, 7, 3, 5, 3, 5, 5, 7, 3, 3, 3, 3, 3, 3, 3, 8, 3, 3, 3, 3, 3, 3, 3, 3, 3, 3, 3, 3, 3, 3, 3, 3, 1, 3, 3, 1, 1, 3, 5, 3, 5, 3, 3, 3, 3, 3, 3, 5, 5, 3, 3, 3, 3, 3, 3, 3, 3, 3, 3, 5, 7, 3, 3, 3, 3, 3, 3, 1, 3, 3, 3, 3, 3, 3, 3, 3, 3, 3, 3, 8, 3, 3, 7, 3, 3, 3, 3, 3, 3, 3, 3, 3, 3, 3, 3, 3, 3, 3, 3, 3, 3, 3, 3, 3, 3, 3, 3, 3, 3, 3, 3, 3, 3, 3, 3, 7, 3, 3, 3, 3, 3, 5, 3, 5, 5, 5, 3, 5, 3, 5, 5, 3, 5, 5, 3, 5, 5, 3, 3, 3, 5, 5, 7, 5, 5, 5, 7, 5, 5, 5, 5, 3, 3, 5, 5, 5, 7, 3, 5, 5, 5, 5, 5, 5, 5, 5, 5, 5, 5, 5, 7, 5, 7, 5, 5, 3, 5, 5, 5, 5, 5, 5, 5, 5, 5, 5, 5, 5, 5, 5, 5, 5, 5, 5, 5, 5, 5, 5, 5, 5, 5, 5, 5, 5, 5, 5, 5, 5, 5, 7, 3, 5, 5, 5, 5, 3, 5, 3, 5, 5, 5, 7, 7, 5, 3, 5, 5, 5, 5, 5, 5, 5, 5, 5, 5, 5, 3, 5, 5, 5, 5, 5, 7, 5, 7, 5, 5, 0, 5, 5, 5, 5, 3, 7, 5, 3, 5, 5, 5, 5, 5, 5, 5, 5, 5, 5, 5, 5, 5, 5, 5, 5, 5, 5, 5, 8, 8, 8, 8, 3, 8, 3, 3, 3, 8, 8, 8, 8, 8, 8, 8, 8, 3, 8, 8, 8, 8, 8, 8, 8, 8, 8, 3, 8, 3, 8, 8, 8, 8, 8, 8, 8, 8, 8, 8, 8, 8, 8, 8, 5])
_uv = me_sbrkout.uv_layers.new(name='UVMap')
_uv.uv.foreach_set('vector', [0.9175, 0.1991, 0.9175, 0.2029, 0.9166, 0.2029, 0.9166, 0.1991, 0.7274, 1.0, 0.7726, 1.0, 0.5104, 0.7543, 0.5139, 0.7543, 0.5203, 0.7498, 0.522, 0.7459, 0.5606, 1.0, 0.6059, 1.0, 0.2756, 0.5002, 0.5001, 0.5002, 0.5001, 0.7248, 0.2756, 0.7248, 0.7247, 0.5002, 0.5001, 0.5002, 0.5001, 0.2756, 0.7247, 0.2756, 0.06061, 1.0, 0.1059, 1.0, 0.504, 0.7328, 0.5023, 0.7368, 0.05109, 0.7248, 0.2756, 0.7248, 0.2756, 0.9494, 0.05109, 0.9494, 0.7247, 0.2756, 0.5001, 0.2756, 0.5001, 0.05096, 0.7247, 0.05096, 0.7247, 0.05096, 0.9492, 0.05096, 0.9492, 0.2756, 0.7247, 0.2756, 0.5054, 0.7515, 0.5085, 0.7537, 0.8107, 1.0, 0.8561, 1.0, 0.2756, 0.5002, 0.05109, 0.5002, 0.05109, 0.2756, 0.2756, 0.2756, 0.2756, 0.2756, 0.05109, 0.2756, 0.05109, 0.05096, 0.2756, 0.05096, 0.2756, 0.05096, 0.5001, 0.05096, 0.5001, 0.2756, 0.2756, 0.2756, 0.5239, 0.0, 0.5223, 0.0, 0.4777, 0.0, 0.4761, 0.0, 0.5158, 0.7537, 0.5189, 0.7515, 0.6439, 1.0, 0.6893, 1.0, 0.7247, 0.2756, 0.9492, 0.2756, 0.9492, 0.5002, 0.7247, 0.5002, 0.5001, 0.5002, 0.2756, 0.5002, 0.2756, 0.2756, 0.5001, 0.2756, 0.1415, 0.1689, 0.1439, 0.1689, 0.1439, 0.1069, 0.1415, 0.1069, 0.1534, 0.1069, 0.151, 0.1069, 0.151, 0.1689, 0.1534, 0.1689, 0.9978, 0.2545, 0.9952, 0.2487, 0.000122, 0.2578, -0.001221, 0.2639, 0.9978, 0.2545, 0.9995, 0.2617, 0.9995, 0.2617, 0.9978, 0.2545, 0.1462, 0.1069, 0.1439, 0.1069, 0.1439, 0.1689, 0.1462, 0.1689, 0.1367, 0.1069, 0.1344, 0.1069, 0.1344, 0.1689, 0.1367, 0.1689, 0.1344, 0.1069, 0.132, 0.1069, 0.132, 0.1689, 0.1344, 0.1689, 0.9995, 0.5677, 0.9995, 0.5677, 0.9995, 0.2617, 0.9995, 0.2617, 0.1149, 0.01672, 0.1046, 0.01672, 0.1046, 0.2581, 0.1149, 0.2581, 0.8927, 0.1109, 0.8905, 0.1075, 0.8905, 0.1075, 0.8927, 0.1109, 0.1367, 0.1689, 0.1392, 0.1689, 0.1392, 0.1069, 0.1367, 0.1069, 0.1249, 0.1069, 0.1224, 0.1069, 0.1224, 0.1689, 0.1249, 0.1689, 0.9166, 0.1991, 0.9166, 0.2029, 0.9152, 0.2029, 0.9152, 0.1991, 0.379, 0.7673, 0.379, 0.7673, 0.379, 0.7672, 0.379, 0.7672, 0.9117, 0.2029, 0.9117, 0.1991, 0.9152, 0.1991, 0.9152, 0.2029, 0.9952, 0.2487, 0.8307, 0.000488, 0.8307, 0.000488, 0.9952, 0.2487, 0.1201, 0.1689, 0.1224, 0.1689, 0.1224, 0.1069, 0.1201, 0.1069, 0.1082, 0.1069, 0.1058, 0.1069, 0.1058, 0.1689, 0.1082, 0.1689, 0.8905, 0.1075, 0.8927, 0.1075, 0.9001, 0.131, 0.8981, 0.131, 0.1224, 0.1069, 0.1201, 0.1069, 0.1201, 0.1689, 0.1224, 0.1689, 0.2506, 0.2581, 0.01056, 0.2581, 0.01056, 0.01672, 0.2506, 0.01672, 0.7996, 0.2209, 0.8873, 0.2209, 0.8873, 0.2338, 0.7996, 0.2338, 0.2089, 0.2581, 0.2191, 0.2581, 0.2191, 0.01672, 0.2089, 0.01672, 0.9125, 0.2029, 0.9125, 0.1991, 0.914, 0.1991, 0.914, 0.2029, 0.9175, 0.2029, 0.9117, 0.2029, 0.9117, 0.1991, 0.9175, 0.1991, 0.7405, 0.9934, 0.7339, 0.9966, 0.7339, 0.9966, 0.7405, 0.9934, 0.1774, 0.01672, 0.1672, 0.01672, 0.1672, 0.2581, 0.1774, 0.2581, 0.7128, 0.9995, 0.000488, 0.9224, 0.000488, 0.9224, 0.7128, 0.9995, 0.132, 0.1069, 0.1296, 0.1069, 0.1296, 0.1689, 0.132, 0.1689, 0.1774, 0.01672, 0.1672, 0.01672, 0.1672, 0.2581, 0.1774, 0.2581, 0.998, 0.5748, 0.9995, 0.5677, 0.9995, 0.5677, 0.998, 0.5748, 0.7405, 0.9934, 0.9957, 0.5806, 0.9957, 0.5806, 0.7405, 0.9934, 0.1462, 0.1689, 0.1487, 0.1689, 0.1487, 0.1069, 0.1462, 0.1069, 0.9957, 0.5806, 0.998, 0.5748, -0.001343, 0.5959, -0.000122, 0.6019, 0.1983, 0.01672, 0.188, 0.01672, 0.188, 0.2581, 0.1983, 0.2581, 0.01056, 0.2581, 0.02118, 0.2581, 0.02118, 0.01672, 0.01056, 0.01672, 0.5002, 0.9775, 0.5002, 0.000488, 0.9285, 0.000488, 0.000183, 0.3079, 0.001038, 0.3003, 0.00238, 0.2941, 0.5002, 0.9775, 0.9285, 0.000488, 1.015, 0.2969, 0.5002, 0.9775, 1.015, 0.2969, 1.016, 0.3045, 0.5168, 0.9886, 0.000183, 0.3079, 0.00238, 0.2941, 0.5168, 0.9886, 0.000183, 0.6085, 0.000183, 0.3079, 0.5168, 0.9886, 0.08752, 0.000488, 0.5168, 0.000488, 0.5168, 0.9886, 0.00238, 0.2941, 0.08752, 0.000488, 0.9285, 0.000488, 1.013, 0.2908, 1.015, 0.2969, 0.5168, 0.9886, 0.1342, 1.065, 0.000916, 0.616, 0.5002, 0.9775, 1.014, 0.6153, 0.882, 1.053, 0.5002, 0.9775, 1.016, 0.3045, 1.016, 0.6017, 0.5168, 0.9886, 0.1485, 1.071, 0.1342, 1.065, 0.5002, 0.9775, 0.882, 1.053, 0.8677, 1.059, 0.1485, 1.071, 0.1376, 1.068, 0.1342, 1.065, 0.882, 1.053, 0.8787, 1.056, 0.8726, 1.059, 0.1485, 1.071, 0.1436, 1.071, 0.1376, 1.068, 0.882, 1.053, 0.8726, 1.059, 0.8677, 1.059, 0.5168, 0.9886, 0.000916, 0.616, 0.000183, 0.6085, 0.5002, 0.9775, 1.016, 0.6017, 1.014, 0.6153, 0.1342, 1.065, 0.002136, 0.6223, 0.000916, 0.616, 1.016, 0.6017, 1.015, 0.6091, 1.014, 0.6153, 0.9994, 0.000732, 0.7151, 0.1667, 0.6183, 0.1667, 0.9994, 0.2752, 0.6183, 0.2365, 0.7151, 0.2365, 0.000488, 0.9224, 0.000488, 0.9224, 0.7128, 0.9995, 0.7128, 0.9995, 0.714, 0.1735, 0.6172, 0.1735, 0.6172, 0.1676, 0.714, 0.1676, 0.9994, 0.000732, 0.6183, 0.1667, 0.5082, 0.1667, 0.9994, 0.2752, 0.799, 0.2365, 0.8928, 0.2365, 0.9994, 0.2752, 0.7151, 0.2365, 0.799, 0.2365, 0.9994, 0.000732, 0.8928, 0.1667, 0.799, 0.1667, 0.9994, 0.000732, 0.9994, 0.1667, 0.8928, 0.1667, 0.9994, 0.2752, 0.5082, 0.2365, 0.6183, 0.2365, 0.7222, 0.9991, 0.7339, 0.9966, 0.1346, 1.033, 0.1406, 1.036, 0.9995, 0.6142, 0.9995, 0.6168, 0.000488, 0.6168, 0.000488, 0.6142, 0.7222, 0.9991, 0.7222, 0.9991, 0.7128, 0.9995, 0.7128, 0.9995, 0.05231, 0.2581, 0.06287, 0.2581, 0.06287, 0.01672, 0.05231, 0.01672, 0.9994, 0.000732, 0.799, 0.1667, 0.7151, 0.1667, 0.3837, 0.7628, 0.3715, 0.7628, 0.3715, 0.7614, 0.3837, 0.7614, 0.8927, 0.1109, 0.8905, 0.1075, 0.8905, 0.1075, 0.8927, 0.1109, 0.5845, 0.2208, 0.5845, 0.2246, 0.5845, 0.2246, 0.5923, 0.2066, 0.5923, 0.207, 0.5923, 0.2075, 0.914, 0.2029, 0.914, 0.1991, 0.9175, 0.1991, 0.9175, 0.2029, 0.1056, 0.1419, 0.1501, 0.1619, 0.1607, 0.1339, 0.1438, 0.1099, 0.6206, 0.2209, 0.6206, 0.1703, 0.7093, 0.1703, 0.7093, 0.2209, 0.5881, 0.2208, 0.5881, 0.2217, 0.5881, 0.2217, 0.59, 0.2208, 0.59, 0.2246, 0.59, 0.2246, 0.5864, 0.2213, 0.5864, 0.2208, 0.5864, 0.2208, 0.02118, 0.2581, 0.03143, 0.2581, 0.03143, 0.01672, 0.02118, 0.01672, 0.59, 0.2246, 0.59, 0.2208, 0.59, 0.2208, 0.3715, 0.7826, 0.3715, 0.78, 0.3837, 0.78, 0.3837, 0.7826, 0.5845, 0.2246, 0.5845, 0.2208, 0.5845, 0.2208, 0.5881, 0.2217, 0.5881, 0.2208, 0.5881, 0.2208, 0.000488, 0.9138, 0.9995, 0.9138, 0.9995, 0.9995, 0.000488, 0.9995, 0.5082, 0.000732, 0.9994, 0.000732, 0.5082, 0.1667, 0.9994, 0.2752, 0.5082, 0.2752, 0.5082, 0.2365, 0.9994, 0.2365, 0.9994, 0.2752, 0.8928, 0.2365, 0.1367, 0.1689, 0.1392, 0.1689, 0.1392, 0.1069, 0.1367, 0.1069, 0.1058, 0.1689, 0.1082, 0.1689, 0.1082, 0.1069, 0.1058, 0.1069, 0.6083, 0.7599, 0.6083, 0.7702, 0.6083, 0.7702, 0.6403, 0.7212, 0.6403, 0.7133, 0.6403, 0.7133, 0.6187, 0.7702, 0.6187, 0.7702, 0.6238, 0.7702, 0.629, 0.7599, 0.629, 0.7599, 0.629, 0.7547, 0.629, 0.7599, 0.629, 0.7496, 0.629, 0.7496, 0.6083, 0.7702, 0.6083, 0.7702, 0.6135, 0.7702, 0.614, 0.7053, 0.614, 0.7053, 0.614, 0.7133, 0.614, 0.7133, 0.5923, 0.2066, 0.5923, 0.2075, 0.5864, 0.2213, 0.5864, 0.2213, 0.09088, 0.7839, 0.1049, 0.7904, 0.105, 0.7983, 0.6205, 0.6893, 0.6205, 0.6893, 0.614, 0.6893, 0.6205, 0.6893, 0.6205, 0.6893, 0.6271, 0.6893, 0.5104, 0.7283, 0.5085, 0.7289, 0.1893, 1.0, 0.2274, 1.0, 0.6403, 0.7053, 0.6403, 0.7133, 0.6403, 0.7133, 0.6271, 0.7212, 0.6271, 0.7212, 0.6337, 0.7212, 0.6337, 0.7212, 0.629, 0.7496, 0.629, 0.7496, 0.6238, 0.7496, 0.629, 0.7599, 0.629, 0.7547, 0.629, 0.7496, 0.6083, 0.7599, 0.6083, 0.765, 0.6083, 0.7702, 0.6205, 0.7212, 0.614, 0.7212, 0.614, 0.7212, 0.614, 0.6893, 0.614, 0.6893, 0.6205, 0.6893, 0.6083, 0.7496, 0.6083, 0.7547, 0.6083, 0.7599, 0.6083, 0.7702, 0.6135, 0.7702, 0.6187, 0.7702, 0.6205, 0.7212, 0.6271, 0.7212, 0.6271, 0.7212, 0.105, 0.7983, 0.105, 0.7906, 0.1049, 0.7902, 0.6187, 0.7702, 0.6238, 0.7702, 0.629, 0.7702, 0.629, 0.7702, 0.629, 0.765, 0.629, 0.7599, 0.09088, 0.7839, 0.105, 0.7983, 0.1013, 0.8091, 0.6271, 0.6893, 0.6271, 0.6893, 0.6205, 0.6893, 0.6403, 0.7133, 0.6403, 0.7053, 0.6403, 0.7053, 0.6403, 0.7053, 0.6403, 0.7053, 0.6403, 0.6973, 0.6403, 0.7212, 0.6403, 0.7212, 0.6337, 0.7212, 0.6337, 0.7212, 0.6403, 0.6973, 0.6403, 0.6973, 0.6403, 0.7053, 0.6403, 0.6973, 0.6403, 0.6973, 0.6403, 0.6893, 0.614, 0.7212, 0.614, 0.7212, 0.614, 0.7133, 0.614, 0.7133, 0.1893, 1.0, 0.1439, 1.0, 0.1667, 0.0, 0.1833, 0.0, 0.6403, 0.6893, 0.6403, 0.6893, 0.6403, 0.6973, 0.614, 0.7212, 0.6205, 0.7212, 0.6205, 0.7212, 0.6271, 0.7212, 0.6205, 0.7212, 0.6205, 0.7212, 0.6083, 0.7599, 0.6083, 0.7599, 0.6083, 0.765, 0.6083, 0.7496, 0.6083, 0.7599, 0.6083, 0.7599, 0.6187, 0.7496, 0.6135, 0.7496, 0.6083, 0.7496, 0.6187, 0.7496, 0.6187, 0.7496, 0.6135, 0.7496, 0.1026, 0.7839, 0.1049, 0.7902, 0.1049, 0.7904, 0.105, 0.7906, 0.1049, 0.7904, 0.1049, 0.7902, 0.629, 0.7496, 0.6187, 0.7496, 0.6187, 0.7496, 0.629, 0.7496, 0.6238, 0.7496, 0.6187, 0.7496, 0.6083, 0.7702, 0.6187, 0.7702, 0.6187, 0.7702, 0.629, 0.7702, 0.629, 0.7599, 0.629, 0.7599, 0.1013, 0.8091, 0.105, 0.7983, 0.09088, 0.7839, 0.379, 0.7672, 0.379, 0.7672, 0.379, 0.7672, 0.379, 0.7672, 0.379, 0.7672, 0.379, 0.7672, 0.09088, 0.7839, 0.1026, 0.7839, 0.1049, 0.7904, 0.379, 0.7673, 0.379, 0.7673, 0.379, 0.7673, 0.1255, 0.01672, 0.1149, 0.01672, 0.1149, 0.2581, 0.1255, 0.2581, 0.105, 0.7983, 0.1049, 0.7902, 0.09088, 0.7839, 0.1049, 0.7902, 0.1026, 0.7839, 0.09088, 0.7839, 0.1463, 0.2581, 0.1566, 0.2581, 0.1566, 0.01672, 0.1463, 0.01672, 0.1357, 0.2581, 0.1463, 0.2581, 0.1463, 0.01672, 0.1357, 0.01672, 0.09088, 0.8073, 0.09088, 0.7839, 0.101, 0.8093, 0.09088, 0.8073, 0.101, 0.8093, 0.09088, 0.7839, 0.24, 0.2581, 0.2506, 0.2581, 0.2506, 0.01672, 0.24, 0.01672, 0.379, 0.7672, 0.379, 0.7672, 0.379, 0.7672, 0.379, 0.7673, 0.379, 0.7673, 0.379, 0.7673, 0.8928, 0.1667, 0.9994, 0.1667, 0.9994, 0.2365, 0.8928, 0.2365, 0.1296, 0.1689, 0.132, 0.1689, 0.132, 0.1069, 0.1296, 0.1069, 0.1049, 0.7904, 0.105, 0.7906, 0.105, 0.7983, 0.6083, 0.7496, 0.6083, 0.7496, 0.6083, 0.7547, 0.6187, 0.7496, 0.6083, 0.7496, 0.6083, 0.7496, 0.1558, 0.1069, 0.1534, 0.1069, 0.1534, 0.1689, 0.1558, 0.1689, 0.6198, 0.3475, 0.6198, 0.3476, 0.6162, 0.3476, 0.6162, 0.3475, 0.629, 0.7702, 0.629, 0.7702, 0.629, 0.765, 0.6403, 0.7133, 0.6403, 0.7212, 0.6403, 0.7212, 0.07776, 0.8162, 0.07776, 0.8162, 0.0777, 0.8162, 0.0777, 0.8162, 0.1272, 0.1689, 0.1296, 0.1689, 0.1296, 0.1069, 0.1272, 0.1069, 0.902, 0.131, 0.9001, 0.131, 0.8927, 0.1075, 0.8956, 0.1075, 0.8986, 0.1075, 0.9016, 0.1075, 0.9059, 0.131, 0.904, 0.131, 0.8927, 0.1276, 0.8904, 0.1193, 0.8904, 0.1193, 0.8927, 0.1276, 0.8927, 0.1276, 0.8904, 0.1193, 0.8927, 0.1109, 0.902, 0.131, 0.9001, 0.131, 0.8927, 0.1075, 0.8956, 0.1075, 0.8927, 0.1109, 0.8905, 0.1075, 0.8981, 0.1092, 0.8981, 0.131, 0.8927, 0.1276, 0.9036, 0.1276, 0.9995, 0.2617, 0.9995, 0.5677, 0.9995, 0.5677, 0.9995, 0.2617, 0.8981, 0.1092, 0.9059, 0.1193, 0.9036, 0.1276, 0.8943, 0.1075, 0.8962, 0.1075, 0.8962, 0.131, 0.8943, 0.131, 0.8986, 0.1075, 0.9016, 0.1075, 0.9059, 0.131, 0.904, 0.131, 0.8981, 0.131, 0.8962, 0.131, 0.8962, 0.1075, 0.8905, 0.1075, 0.09088, 0.7839, 0.1013, 0.8091, 0.101, 0.8093, 0.101, 0.8093, 0.1013, 0.8091, 0.09088, 0.7839, 0.09088, 0.922, 0.09552, 0.922, 0.09552, 0.9061, 0.09088, 0.9061, 0.01056, 0.01672, 0.2506, 0.01672, 0.2506, 0.2581, 0.01056, 0.2581, 0.151, 0.1069, 0.1487, 0.1069, 0.1487, 0.1689, 0.151, 0.1689, 0.000488, 1.0, 0.000488, 0.2709, 1.0, 0.2709, 1.0, 1.0, 0.8927, 0.1109, 0.8981, 0.1092, 0.9036, 0.1276, 0.8927, 0.1276, 0.8927, 0.1276, 0.8904, 0.1193, 0.8904, 0.1193, 0.8927, 0.1276, 0.8927, 0.1109, 0.8981, 0.1092, 0.9036, 0.1276, 0.8927, 0.1276, 0.08661, 0.8286, 0.08661, 0.855, 0.101, 0.855, 0.101, 0.8286, 0.0, 0.0, 1.0, 0.0, 1.0, 1.0, 0.0, 1.0, 0.8927, 0.1276, 0.8904, 0.1193, 0.8927, 0.1109, 0.8981, 0.131, 0.8927, 0.1276, 0.9036, 0.1276, 0.2506, 0.01672, 0.24, 0.01672, 0.24, 0.2581, 0.2506, 0.2581, 0.8981, 0.1092, 0.9059, 0.1193, 0.9036, 0.1276, 0.8927, 0.1109, 0.8905, 0.1075, 0.8981, 0.1092, 0.1056, 1.0, 0.06103, 1.0, 0.06103, 0.0, 0.1056, 0.0, 0.8923, 0.131, 0.8943, 0.131, 0.8905, 0.1075, 0.8927, 0.1109, 0.614, 0.6973, 0.614, 0.6893, 0.614, 0.6893, 0.614, 0.6973, 0.9036, 0.1276, 0.8981, 0.131, 0.8981, 0.131, 0.9036, 0.1276, 0.8943, 0.131, 0.8962, 0.131, 0.8981, 0.1092, 0.8905, 0.1075, 0.8923, 0.131, 0.8943, 0.131, 0.8905, 0.1075, 0.8927, 0.1109, 0.8962, 0.131, 0.8981, 0.131, 0.9059, 0.1193, 0.8981, 0.1092, 0.8981, 0.1092, 0.8905, 0.1075, 0.8905, 0.1075, 0.8981, 0.1092, 0.8943, 0.131, 0.8962, 0.131, 0.8981, 0.1092, 0.8905, 0.1075, 0.000488, 0.9224, 0.000488, 0.9224, 0.000488, 0.000488, 0.000488, 0.000488, 0.8927, 0.1276, 0.8981, 0.131, 0.902, 0.131, 0.904, 0.131, 0.9036, 0.1276, 0.9059, 0.1193, 0.9059, 0.1193, 0.9036, 0.1276, 0.000488, 0.000488, 0.9995, 0.000488, 0.9995, 0.9138, 0.000488, 0.9138, 0.9001, 0.131, 0.902, 0.131, 0.8981, 0.131, 0.9036, 0.1276, 0.1463, 0.2581, 0.1566, 0.2581, 0.1566, 0.01672, 0.1463, 0.01672, 0.8943, 0.131, 0.8923, 0.131, 0.8923, 0.1075, 0.8943, 0.1075, 0.9059, 0.1193, 0.8981, 0.1092, 0.8962, 0.131, 0.8981, 0.131, 0.379, 0.7673, 0.379, 0.7672, 0.379, 0.7672, 0.379, 0.7673, 0.8904, 0.131, 0.8923, 0.131, 0.8927, 0.1109, 0.8904, 0.1193, 0.904, 0.131, 0.9059, 0.131, 0.8904, 0.1193, 0.8927, 0.1276, 0.8904, 0.131, 0.8923, 0.131, 0.8927, 0.1109, 0.8904, 0.1193, 0.8981, 0.131, 0.9001, 0.131, 0.9036, 0.1276, 0.9059, 0.1193, 0.904, 0.131, 0.9059, 0.131, 0.8904, 0.1193, 0.8927, 0.1276, 0.8981, 0.131, 0.9001, 0.131, 0.9036, 0.1276, 0.9059, 0.1193, 0.561, 1.0, 0.5223, 1.0, 0.5223, 0.0, 0.561, 0.0, 0.1013, 0.8091, 0.1011, 0.8093, 0.101, 0.8093, 0.101, 0.8093, 0.1011, 0.8093, 0.1012, 0.8092, 0.1013, 0.8091, 0.1012, 0.8092, 0.1011, 0.8093, 0.101, 0.8093, 0.1012, 0.8092, 0.1013, 0.8091, 0.105, 0.7983, 0.1049, 0.7986, 0.1013, 0.8091, 0.1013, 0.8091, 0.1049, 0.7985, 0.105, 0.7983, 0.9059, 0.1193, 0.8981, 0.1092, 0.8905, 0.1075, 0.9059, 0.1193, 0.8905, 0.1075, 0.8904, 0.1193, 0.8981, 0.131, 0.8943, 0.1075, 0.8962, 0.1075, 0.8962, 0.131, 0.8943, 0.131, 0.7339, 0.9966, 0.7339, 0.9966, 0.7405, 0.9934, 0.7405, 0.9934, 0.998, 0.5748, 0.9957, 0.5806, 1.013, 0.6019, 1.014, 0.5959, 0.6187, 0.7702, 0.629, 0.7702, 0.629, 0.7702, 0.8905, 0.1075, 0.8927, 0.1109, 0.8904, 0.1193, 0.4777, 0.0, 0.5223, 0.0, 0.5223, 1.0, 0.4777, 1.0, 0.9036, 0.1276, 0.9059, 0.1193, 0.8981, 0.131, 0.1487, 0.1069, 0.1462, 0.1069, 0.1462, 0.1689, 0.1487, 0.1689, 0.9059, 0.1193, 0.8981, 0.1092, 0.8905, 0.1075, 0.0777, 0.8162, 0.07776, 0.8162, 0.07776, 0.8162, 0.0777, 0.8162, 0.9001, 0.131, 0.902, 0.131, 0.8981, 0.131, 0.9036, 0.1276, 0.8905, 0.1075, 0.8927, 0.1109, 0.8904, 0.1193, 0.8981, 0.1092, 0.8905, 0.1075, 0.8905, 0.1075, 0.8981, 0.1092, 0.8904, 0.1193, 0.8927, 0.1276, 0.8981, 0.131, 0.8904, 0.1193, 0.8927, 0.1276, 0.8981, 0.131, 0.9036, 0.1276, 0.9059, 0.1193, 0.8981, 0.131, 0.105, 0.7983, 0.1049, 0.7985, 0.1049, 0.7986, 0.1013, 0.8091, 0.1049, 0.7986, 0.1049, 0.7985, 0.379, 0.7672, 0.379, 0.7672, 0.379, 0.7672, 0.379, 0.7673, 0.379, 0.7673, 0.379, 0.7673, 0.379, 0.7673, 0.379, 0.7673, 0.379, 0.7673, 0.8981, 0.131, 0.8962, 0.131, 0.8962, 0.1075, 0.8905, 0.1075, 0.1249, 0.1069, 0.1224, 0.1069, 0.1224, 0.1689, 0.1249, 0.1689, 0.1444, 0.0, 0.1428, 0.0, 0.1906, 0.0, 0.189, 0.0, 0.689, 1.0, 0.6444, 1.0, 0.6444, 0.0, 0.689, 0.0, 0.1072, 0.0, 0.1056, 0.0, 0.06103, 0.0, 0.05945, 0.0, 0.9406, 0.0, 0.939, 0.0, 0.8944, 0.0, 0.8928, 0.0, 0.4406, 0.0, 0.439, 0.0, 0.3944, 0.0, 0.3928, 0.0, 0.7739, 0.0, 0.7723, 0.0, 0.7277, 0.0, 0.7261, 0.0, 0.6337, 0.6893, 0.6403, 0.6893, 0.6403, 0.6893, 0.6337, 0.6893, 0.5594, 0.0, 0.561, 0.0, 0.5223, 0.0, 0.5239, 0.0, 0.01703, 0.3706, 0.3706, 0.01703, 0.8536, 0.1464, 0.6294, 0.983, 0.1428, 0.0, 0.1444, 0.0, 0.1056, 0.0, 0.1072, 0.0, 0.9761, 0.0, 0.9777, 0.0, 0.939, 0.0, 0.9406, 0.0, 0.3928, 0.0, 0.3944, 0.0, 0.3556, 0.0, 0.3572, 0.0, 0.6428, 0.0, 0.6444, 0.0, 0.6056, 0.0, 0.6072, 0.0, 0.8928, 0.0, 0.8944, 0.0, 0.8556, 0.0, 0.8572, 0.0, 0.8094, 0.0, 0.811, 0.0, 0.7723, 0.0, 0.7739, 0.0, 0.7261, 0.0, 0.7277, 0.0, 0.689, 0.0, 0.6906, 0.0, 0.05945, 0.0, 0.06103, 0.0, 0.02228, 0.0, 0.02386, 0.0, 0.9492, 0.9494, 0.7247, 0.9494, 0.7247, 0.7248, 0.9492, 0.7248, 0.3094, 0.0, 0.311, 0.0, 0.2723, 0.0, 0.2739, 0.0, 0.2739, 0.0, 0.2723, 0.0, 0.2277, 0.0, 0.2261, 0.0, 0.8927, 0.1109, 0.8904, 0.1193, 0.8904, 0.1193, 0.8927, 0.1109, 0.1272, 0.1689, 0.1296, 0.1689, 0.1296, 0.1069, 0.1272, 0.1069, 0.09399, 0.01672, 0.08374, 0.01672, 0.08374, 0.2581, 0.09399, 0.2581, 0.1058, 0.1069, 0.1605, 0.1069, 0.1605, 0.1689, 0.1058, 0.1689, 0.9117, 0.1991, 0.9175, 0.1991, 0.9175, 0.2029, 0.9117, 0.2029, 0.8927, 0.1109, 0.8904, 0.1193, 0.8904, 0.1193, 0.8927, 0.1109, 0.151, 0.1689, 0.1534, 0.1689, 0.1534, 0.1069, 0.151, 0.1069, 0.2089, 0.01672, 0.1983, 0.01672, 0.1983, 0.2581, 0.2089, 0.2581, 0.875, 1.0, 0.8333, 1.0, 0.8333, 0.0, 0.875, 0.0, 0.5018, 0.7391, 0.5018, 0.7435, 0.9774, 1.0, 0.02264, 1.0, 0.3068, 0.0, 0.5, 0.5, 0.3561, 1.0, 0.3107, 1.0, 0.06702, 0.25, 0.01703, 0.3706, 0.04169, 1.0, 0.08331, 1.0, 0.04169, 1.0, 0.0, 1.0, 0.0, 0.0, 0.04169, 0.0, 0.25, 1.0, 0.2083, 1.0, 0.2083, 0.0, 0.25, 0.0, 1.0, 0.5, 0.983, 0.3706, 0.4583, 1.0, 0.5, 1.0, 0.8873, 0.1703, 0.8873, 0.2209, 0.7996, 0.2209, 0.7996, 0.1703, 0.8923, 0.131, 0.8904, 0.131, 0.8904, 0.1075, 0.8923, 0.1075, 0.1082, 0.1689, 0.1106, 0.1689, 0.1106, 0.1069, 0.1082, 0.1069, 0.5139, 0.7283, 0.5104, 0.7283, 0.2274, 1.0, 0.2726, 1.0, 0.1415, 0.1069, 0.1392, 0.1069, 0.1392, 0.1689, 0.1415, 0.1689, 0.375, 1.0, 0.3333, 1.0, 0.3333, 0.0, 0.375, 0.0, 0.2723, 1.0, 0.2277, 1.0, 0.2277, 0.0, 0.2723, 0.0, 0.189, 1.0, 0.1444, 1.0, 0.1444, 0.0, 0.189, 0.0, 0.06702, 0.75, 0.1464, 0.8536, 0.875, 1.0, 0.9167, 1.0, 0.1582, 0.1069, 0.1558, 0.1069, 0.1558, 0.1689, 0.1582, 0.1689, 0.8333, 1.0, 0.7917, 1.0, 0.7917, 0.0, 0.8333, 0.0, 0.4583, 1.0, 0.4167, 1.0, 0.4167, 0.0, 0.4583, 0.0, 0.5023, 0.7459, 0.504, 0.7498, 0.8941, 1.0, 0.9394, 1.0, 0.01788, 0.4332, 0.3168, 0.04907, 0.799, 0.1159, 0.9583, 1.0, 0.9167, 1.0, 0.9167, 0.0, 0.9583, 0.0, 0.125, 1.0, 0.08331, 1.0, 0.08331, 0.0, 0.125, 0.0, 0.5001, 0.7248, 0.7247, 0.7248, 0.7247, 0.9494, 0.5001, 0.9494, 0.4394, 1.0, 0.3941, 1.0, 0.3944, 0.0, 0.439, 0.0, 0.614, 0.6973, 0.614, 0.7053, 0.614, 0.7053, 0.614, 0.6973, 0.01056, 0.2581, 0.02118, 0.2581, 0.02118, 0.01672, 0.01056, 0.01672, 0.1463, 0.01672, 0.1357, 0.01672, 0.1357, 0.2581, 0.1463, 0.2581, 0.2261, 0.0, 0.2277, 0.0, 0.189, 0.0, 0.1906, 0.0, 0.5417, 1.0, 0.5, 1.0, 0.5, 0.0, 0.5417, 0.0, 0.6072, 0.0, 0.6056, 0.0, 0.561, 0.0, 0.5594, 0.0, 0.6906, 0.0, 0.689, 0.0, 0.6444, 0.0, 0.6428, 0.0, 0.8556, 0.0, 0.811, 0.0, 0.8094, 0.0, 0.8572, 0.0, 0.9777, 0.0, 0.9761, 0.0, 0.02386, 0.0, 0.02228, 0.0, 0.3572, 0.0, 0.3556, 0.0, 0.311, 0.0, 0.3094, 0.0, 0.3107, 1.0, 0.2726, 1.0, 0.2723, 0.0, 0.3068, 0.0, 0.1996, 0.0, 0.3333, 0.0, 0.3068, 0.0, 0.1667, 0.0, 0.1996, 0.0, 0.1833, 0.0, 0.799, 0.1159, 0.9821, 0.5668, 0.6832, 0.9509, 0.3706, 0.983, 0.5, 1.0, 0.75, 1.0, 0.7917, 1.0, 0.201, 0.8841, 0.04907, 0.6832, 0.01788, 0.4332, 0.75, 0.933, 0.8536, 0.8536, 0.625, 1.0, 0.6667, 1.0, 0.2726, 1.0, 0.2274, 1.0, 0.2277, 0.0, 0.2723, 0.0, 0.04205, 0.01672, 0.03143, 0.01672, 0.03143, 0.2581, 0.04205, 0.2581, 0.8981, 0.1092, 0.9059, 0.1193, 0.9059, 0.1193, 0.8981, 0.1092, 0.1046, 0.2581, 0.1149, 0.2581, 0.1149, 0.01672, 0.1046, 0.01672, 0.1605, 0.1689, 0.1058, 0.1689, 0.1058, 0.1069, 0.1605, 0.1069, 0.7128, 0.9995, 0.7222, 0.9991, 0.7222, 0.9991, 0.7128, 0.9995, 0.1439, 0.1689, 0.1462, 0.1689, 0.1462, 0.1069, 0.1439, 0.1069, 0.1415, 0.1069, 0.1392, 0.1069, 0.1392, 0.1689, 0.1415, 0.1689, 0.8927, 0.1276, 0.8981, 0.131, 0.8981, 0.131, 0.8927, 0.1276, 0.1255, 0.2581, 0.1357, 0.2581, 0.1357, 0.01672, 0.1255, 0.01672, 0.1667, 0.0, 0.2083, 0.0, 0.2083, 1.0, 0.1667, 1.0, 0.1996, 0.0, 0.2723, 0.0, 0.2277, 0.0, 0.7726, 1.0, 0.7274, 1.0, 0.7277, 0.0, 0.7723, 0.0, 1.0, 1.0, 0.9583, 1.0, 0.9583, 0.0, 1.0, 0.0, 0.7917, 1.0, 0.75, 1.0, 0.75, 0.0, 0.7917, 0.0, 0.4774, 1.0, 0.5226, 1.0, 0.5225, 0.7435, 0.5225, 0.7391, 0.5, 1.0, 0.6294, 0.983, 0.7083, 1.0, 0.75, 1.0, 0.9777, 0.0, 0.02228, 0.0, 0.02264, 1.0, 0.9774, 1.0, 0.6056, 1.0, 0.561, 1.0, 0.561, 0.0, 0.6056, 0.0, 0.5085, 0.7289, 0.5054, 0.7311, 0.1439, 1.0, 0.1893, 1.0, 0.7723, 1.0, 0.7277, 1.0, 0.7277, 0.0, 0.7723, 0.0, 0.8944, 0.0, 0.939, 0.0, 0.939, 1.0, 0.8944, 1.0, 0.6056, 0.0, 0.6444, 0.0, 0.6444, 1.0, 0.6056, 1.0, 0.5189, 0.7311, 0.5158, 0.7289, 0.3107, 1.0, 0.3561, 1.0, 0.8556, 1.0, 0.811, 1.0, 0.811, 0.0, 0.8556, 0.0, 0.9821, 0.5668, 0.8841, 0.799, 0.6832, 0.9509, 0.3168, 0.04907, 0.5668, 0.01788, 0.799, 0.1159, 0.01788, 0.4332, 0.1159, 0.201, 0.3168, 0.04907, 0.6893, 1.0, 0.6439, 1.0, 0.6444, 0.0, 0.689, 0.0, 0.4332, 0.9821, 0.201, 0.8841, 0.6832, 0.9509, 0.799, 0.1159, 0.9509, 0.3168, 0.9821, 0.5668, 0.5, 1.0, 0.4583, 1.0, 0.4583, 0.0, 0.5, 0.0, 0.7083, 1.0, 0.6667, 1.0, 0.6667, 0.0, 0.7083, 0.0, 0.2756, 0.7248, 0.05109, 0.7248, 0.05109, 0.5002, 0.2756, 0.5002, 0.2917, 1.0, 0.25, 1.0, 0.25, 0.0, 0.2917, 0.0, 0.5225, 0.7391, 0.522, 0.7368, 0.4394, 1.0, 0.4774, 1.0, 0.5001, 0.9494, 0.2756, 0.9494, 0.2756, 0.7248, 0.5001, 0.7248, 0.7247, 0.5002, 0.9492, 0.5002, 0.9492, 0.7248, 0.7247, 0.7248, 0.4761, 0.0, 0.4777, 0.0, 0.439, 0.0, 0.4406, 0.0, 0.6183, 0.1667, 0.6183, 0.2365, 0.5082, 0.2365, 0.5082, 0.1667, 0.05231, 0.01672, 0.04205, 0.01672, 0.04205, 0.2581, 0.05231, 0.2581, 0.1605, 0.1069, 0.1582, 0.1069, 0.1582, 0.1689, 0.1605, 0.1689, 0.2297, 0.01672, 0.2191, 0.01672, 0.2191, 0.2581, 0.2297, 0.2581, 0.24, 0.01672, 0.2297, 0.01672, 0.2297, 0.2581, 0.24, 0.2581, 0.188, 0.01672, 0.1774, 0.01672, 0.1774, 0.2581, 0.188, 0.2581, 0.02118, 0.2581, 0.03143, 0.2581, 0.03143, 0.01672, 0.02118, 0.01672, 0.811, 1.0, 0.7723, 1.0, 0.7723, 0.0, 0.811, 0.0, 0.06287, 0.2581, 0.07312, 0.2581, 0.07312, 0.01672, 0.06287, 0.01672, 0.1154, 0.1689, 0.1177, 0.1689, 0.1177, 0.1069, 0.1154, 0.1069, 0.151, 0.1069, 0.1487, 0.1069, 0.1487, 0.1689, 0.151, 0.1689, 0.7339, 0.9966, 0.7222, 0.9991, 0.8721, 1.036, 0.8781, 1.033, 0.1672, 0.01672, 0.1566, 0.01672, 0.1566, 0.2581, 0.1672, 0.2581, 0.1255, 0.01672, 0.1149, 0.01672, 0.1149, 0.2581, 0.1255, 0.2581, 0.1983, 0.2581, 0.2089, 0.2581, 0.2089, 0.01672, 0.1983, 0.01672, 0.04205, 0.01672, 0.03143, 0.01672, 0.03143, 0.2581, 0.04205, 0.2581, 0.1255, 0.2581, 0.1357, 0.2581, 0.1357, 0.01672, 0.1255, 0.01672, 0.07312, 0.01672, 0.06287, 0.01672, 0.06287, 0.2581, 0.07312, 0.2581, 0.07312, 0.2581, 0.08374, 0.2581, 0.08374, 0.01672, 0.07312, 0.01672, 0.9978, 0.2545, 0.9978, 0.2545, 0.9995, 0.2617, 0.9995, 0.2617, 0.1672, 0.01672, 0.1566, 0.01672, 0.1566, 0.2581, 0.1672, 0.2581, 0.1272, 0.1069, 0.1249, 0.1069, 0.1249, 0.1689, 0.1272, 0.1689, 0.8905, 0.1075, 0.8927, 0.1075, 0.9001, 0.131, 0.8981, 0.131, 0.000488, 0.000488, 0.000488, 0.9224, 0.000488, 0.9224, 0.000488, 0.000488, 0.625, 0.0, 0.6667, 0.0, 0.6667, 1.0, 0.625, 1.0, 0.04169, 0.0, 0.08331, 0.0, 0.08331, 1.0, 0.04169, 1.0, 0.3944, 0.0, 0.3941, 1.0, 0.3561, 1.0, 0.3333, 0.0, 0.1439, 1.0, 0.1059, 1.0, 0.1056, 0.0, 0.1667, 0.0, 0.1996, 0.0, 0.2277, 0.0, 0.1833, 0.0, 0.7247, 0.7248, 0.5001, 0.7248, 0.5001, 0.5002, 0.7247, 0.5002, 0.4167, 1.0, 0.375, 1.0, 0.375, 0.0, 0.4167, 0.0, 0.75, 1.0, 0.7083, 1.0, 0.7083, 0.0, 0.75, 0.0, 0.3333, 1.0, 0.2917, 1.0, 0.2917, 0.0, 0.3333, 0.0, 0.625, 1.0, 0.5833, 1.0, 0.5833, 0.0, 0.625, 0.0, 0.9167, 1.0, 0.875, 1.0, 0.875, 0.0, 0.9167, 0.0, 0.5417, 0.0, 0.5833, 0.0, 0.5833, 1.0, 0.5417, 1.0, 0.1667, 1.0, 0.125, 1.0, 0.125, 0.0, 0.1667, 0.0, 0.939, 0.0, 0.9777, 0.0, 0.9774, 1.0, 0.9394, 1.0, 0.3561, 1.0, 0.3941, 1.0, 0.5203, 0.7328, 0.5189, 0.7311, 0.6059, 1.0, 0.5606, 1.0, 0.561, 0.0, 0.6056, 0.0, 0.8941, 1.0, 0.8561, 1.0, 0.8556, 0.0, 0.8944, 0.0, 0.0, 1.0, 0.04169, 1.0, 0.01703, 0.3706, 0.0, 0.5, 0.522, 0.7459, 0.5225, 0.7435, 0.5226, 1.0, 0.5606, 1.0, 0.1059, 1.0, 0.06061, 1.0, 0.06103, 0.0, 0.1056, 0.0, 0.8905, 0.1075, 0.8904, 0.1193, 0.8981, 0.131, 0.9059, 0.1193, 0.689, 0.0, 0.7277, 0.0, 0.7277, 1.0, 0.689, 1.0, 0.8841, 0.799, 0.799, 0.8841, 0.6832, 0.9509, 0.3944, 1.0, 0.3556, 1.0, 0.3556, 0.0, 0.3944, 0.0, 0.4777, 1.0, 0.439, 1.0, 0.439, 0.0, 0.4777, 0.0, 0.5158, 0.7289, 0.5139, 0.7283, 0.2726, 1.0, 0.3107, 1.0, 0.01788, 0.4332, 0.04907, 0.3168, 0.1159, 0.201, 0.9777, 1.0, 0.939, 1.0, 0.939, 0.0, 0.9777, 0.0, 0.5139, 0.7543, 0.5158, 0.7537, 0.6893, 1.0, 0.7274, 1.0, 0.5018, 0.7435, 0.5023, 0.7459, 0.9394, 1.0, 0.9774, 1.0, 0.189, 0.0, 0.2277, 0.0, 0.2277, 1.0, 0.189, 1.0, 0.02264, 1.0, 0.06061, 1.0, 0.5023, 0.7368, 0.5018, 0.7391, 0.5668, 0.9821, 0.4332, 0.9821, 0.6832, 0.9509, 0.2723, 0.0, 0.311, 0.0, 0.311, 1.0, 0.2723, 1.0, 0.8944, 1.0, 0.8556, 1.0, 0.8556, 0.0, 0.8944, 0.0, 0.9821, 0.5668, 0.9509, 0.6832, 0.8841, 0.799, 0.4332, 0.9821, 0.3168, 0.9509, 0.201, 0.8841, 0.3168, 0.04907, 0.4332, 0.01788, 0.5668, 0.01788, 0.1444, 1.0, 0.1056, 1.0, 0.1056, 0.0, 0.1444, 0.0, 0.689, 0.0, 0.7277, 0.0, 0.7274, 1.0, 0.6893, 1.0, 0.5054, 0.7311, 0.504, 0.7328, 0.1059, 1.0, 0.1439, 1.0, 0.8107, 1.0, 0.7726, 1.0, 0.7723, 0.0, 0.811, 0.0, 0.5668, 0.01788, 0.6832, 0.04907, 0.799, 0.1159, 0.1046, 0.01672, 0.09399, 0.01672, 0.09399, 0.2581, 0.1046, 0.2581, 0.9509, 0.3168, 0.9821, 0.4332, 0.9821, 0.5668, 0.3556, 1.0, 0.311, 1.0, 0.311, 0.0, 0.3556, 0.0, 0.1159, 0.201, 0.201, 0.1159, 0.3168, 0.04907, 0.04907, 0.6832, 0.01788, 0.5668, 0.01788, 0.4332, 0.5189, 0.7515, 0.5203, 0.7498, 0.6059, 1.0, 0.6439, 1.0, 0.201, 0.8841, 0.1159, 0.799, 0.04907, 0.6832, 0.02228, 0.0, 0.06103, 0.0, 0.06061, 1.0, 0.02264, 1.0, 0.4774, 1.0, 0.4394, 1.0, 0.439, 0.0, 0.4777, 0.0, 0.799, 0.1159, 0.8841, 0.201, 0.9509, 0.3168, 0.8927, 0.1276, 0.8981, 0.131, 0.902, 0.131, 0.904, 0.131, 0.5085, 0.7537, 0.5104, 0.7543, 0.7726, 1.0, 0.8107, 1.0, 0.1996, 0.0, 0.3068, 0.0, 0.2723, 0.0, 0.2274, 1.0, 0.1893, 1.0, 0.1833, 0.0, 0.2277, 0.0, 0.522, 0.7368, 0.5203, 0.7328, 0.3941, 1.0, 0.4394, 1.0, 0.504, 0.7498, 0.5054, 0.7515, 0.8561, 1.0, 0.8941, 1.0, 0.2044, 0.2311, 0.2516, 0.1226, 0.1778, 0.02893, 0.9777, 0.0, 0.02228, 0.0, 0.02228, 1.0, 0.9777, 1.0, 0.05676, 0.04376, 0.009583, 0.1523, 0.2044, 0.2311, 0.1778, 0.02893, 0.5038, 0.005554, 0.2703, 0.005554, 0.2703, 0.267, 0.5038, 0.267, 0.1154, 0.1069, 0.1129, 0.1069, 0.1129, 0.1689, 0.1154, 0.1689, 0.2191, 0.2581, 0.2297, 0.2581, 0.2297, 0.01672, 0.2191, 0.01672, 0.1501, 0.1619, 0.1607, 0.1339, 0.1438, 0.1099, 0.1056, 0.1419, 0.9995, 0.5677, 0.9995, 0.5677, 0.998, 0.5748, 0.998, 0.5748, 0.1415, 0.1689, 0.1439, 0.1689, 0.1439, 0.1069, 0.1415, 0.1069, 0.1129, 0.1689, 0.1154, 0.1689, 0.1154, 0.1069, 0.1129, 0.1069, 1.014, 0.2639, 1.013, 0.2578, 0.9952, 0.2487, 0.9978, 0.2545, 0.05676, 0.04376, 0.009583, 0.1523, 0.2044, 0.2311, 0.1778, 0.02893, 0.009583, 0.1523, 0.08337, 0.2459, 0.2044, 0.2311, 0.01788, 0.4332, 0.799, 0.1159, 0.6832, 0.9509, 0.201, 0.8841, 0.009583, 0.1523, 0.08337, 0.2459, 0.2044, 0.2311, 0.2044, 0.2311, 0.2516, 0.1226, 0.1778, 0.02893, 0.188, 0.01672, 0.1774, 0.01672, 0.1774, 0.2581, 0.188, 0.2581, 0.09399, 0.2581, 0.1046, 0.2581, 0.1046, 0.01672, 0.09399, 0.01672, 0.000488, 0.000488, 0.8307, 0.000488, 0.8307, 0.000488, 0.000488, 0.000488, 0.1082, 0.1689, 0.1106, 0.1689, 0.1106, 0.1069, 0.1082, 0.1069, 0.1056, 0.1419, 0.1226, 0.1659, 0.1501, 0.1619, 0.8956, 0.1075, 0.8986, 0.1075, 0.904, 0.131, 0.902, 0.131, 0.1056, 0.1419, 0.1226, 0.1659, 0.1501, 0.1619, 0.2516, 0.1226, 0.2277, 0.06622, 0.1778, 0.02893, 0.1201, 0.1069, 0.1177, 0.1069, 0.1177, 0.1689, 0.1201, 0.1689, 0.6271, 0.6893, 0.6337, 0.6893, 0.6337, 0.6893, 0.6271, 0.6893, 0.1177, 0.1069, 0.1154, 0.1069, 0.1154, 0.1689, 0.1177, 0.1689, 0.1162, 0.114, 0.1056, 0.1419, 0.1438, 0.1099, 0.5923, 0.2075, 0.5923, 0.2066, 0.5923, 0.2066, 0.5923, 0.2075, 0.1162, 0.114, 0.1056, 0.1419, 0.1438, 0.1099, 0.9125, 0.1991, 0.9125, 0.2029, 0.9117, 0.2029, 0.9117, 0.1991, 0.188, 0.2581, 0.1983, 0.2581, 0.1983, 0.01672, 0.188, 0.01672, 0.1607, 0.1339, 0.1552, 0.1194, 0.1438, 0.1099, 0.1558, 0.1689, 0.1582, 0.1689, 0.1582, 0.1069, 0.1558, 0.1069, 0.1501, 0.1619, 0.1589, 0.1494, 0.1607, 0.1339, 0.8904, 0.1075, 0.8923, 0.1075, 0.8923, 0.131, 0.8904, 0.131, 0.06287, 0.01672, 0.05231, 0.01672, 0.05231, 0.2581, 0.06287, 0.2581, 0.1152, 0.02075, 0.05676, 0.04376, 0.1778, 0.02893, 0.2044, 0.2311, 0.2431, 0.1829, 0.2516, 0.1226, 0.08337, 0.2459, 0.146, 0.2542, 0.2044, 0.2311, 0.009583, 0.1523, 0.03351, 0.2086, 0.08337, 0.2459, 0.05676, 0.04376, 0.01807, 0.09192, 0.009583, 0.1523, 0.05676, 0.04376, 0.01807, 0.09192, 0.009583, 0.1523, 0.08337, 0.2459, 0.146, 0.2542, 0.2044, 0.2311, 0.2516, 0.1226, 0.2277, 0.06622, 0.1778, 0.02893, 0.009583, 0.1523, 0.03351, 0.2086, 0.08337, 0.2459, 0.2044, 0.2311, 0.2431, 0.1829, 0.2516, 0.1226, 0.1152, 0.02075, 0.05676, 0.04376, 0.1778, 0.02893, 0.1056, 0.1419, 0.1111, 0.1564, 0.1226, 0.1659, 0.8956, 0.1075, 0.8986, 0.1075, 0.904, 0.131, 0.902, 0.131, 0.1056, 0.1419, 0.1111, 0.1564, 0.1226, 0.1659, 0.8927, 0.1276, 0.8981, 0.131, 0.8981, 0.131, 0.8927, 0.1276, 0.7159, 0.2346, 0.7159, 0.1689, 0.799, 0.1689, 0.799, 0.2346, 0.1607, 0.1339, 0.1552, 0.1194, 0.1438, 0.1099, 0.9957, 0.5806, 0.9957, 0.5806, 0.7405, 0.9934, 0.7405, 0.9934, 0.1295, 0.1079, 0.1162, 0.114, 0.1438, 0.1099, 0.1226, 0.1659, 0.1368, 0.1679, 0.1501, 0.1619, 0.1501, 0.1619, 0.1589, 0.1494, 0.1607, 0.1339, 0.1162, 0.114, 0.1075, 0.1264, 0.1056, 0.1419, 0.1226, 0.1659, 0.1368, 0.1679, 0.1501, 0.1619, 0.1295, 0.1079, 0.1162, 0.114, 0.1438, 0.1099, 0.1162, 0.114, 0.1075, 0.1264, 0.1056, 0.1419, 0.1129, 0.1069, 0.1106, 0.1069, 0.1106, 0.1689, 0.1129, 0.1689, 0.5018, 0.7391, 0.5085, 0.7289, 0.5189, 0.7311, 0.2277, 0.06622, 0.2044, 0.04376, 0.1778, 0.02893, 0.146, 0.2542, 0.1778, 0.2459, 0.2044, 0.2311, 0.009583, 0.1523, 0.01807, 0.1829, 0.03351, 0.2086, 0.2431, 0.1829, 0.2516, 0.1523, 0.2516, 0.1226, 0.1152, 0.02075, 0.08337, 0.02893, 0.05676, 0.04376, 0.2516, 0.1226, 0.2431, 0.09192, 0.2277, 0.06622, 0.01807, 0.09192, 0.009583, 0.1226, 0.009583, 0.1523, 0.146, 0.02075, 0.1152, 0.02075, 0.1778, 0.02893, 0.2044, 0.2311, 0.2277, 0.2086, 0.2431, 0.1829, 0.146, 0.02075, 0.1152, 0.02075, 0.1778, 0.02893, 0.05676, 0.04376, 0.03351, 0.06622, 0.01807, 0.09192, 0.08337, 0.2459, 0.1152, 0.2542, 0.146, 0.2542, 0.01807, 0.09192, 0.009583, 0.1226, 0.009583, 0.1523, 0.03351, 0.2086, 0.05676, 0.2311, 0.08337, 0.2459, 0.05676, 0.04376, 0.03351, 0.06622, 0.01807, 0.09192, 0.2516, 0.1226, 0.2431, 0.09192, 0.2277, 0.06622, 0.009583, 0.1523, 0.01807, 0.1829, 0.03351, 0.2086, 0.2044, 0.2311, 0.2277, 0.2086, 0.2431, 0.1829, 0.08337, 0.2459, 0.1152, 0.2542, 0.146, 0.2542, 0.03351, 0.2086, 0.05676, 0.2311, 0.08337, 0.2459, 0.2277, 0.06622, 0.2044, 0.04376, 0.1778, 0.02893, 0.146, 0.2542, 0.1778, 0.2459, 0.2044, 0.2311, 0.1152, 0.02075, 0.08337, 0.02893, 0.05676, 0.04376, 0.2431, 0.1829, 0.2516, 0.1523, 0.2516, 0.1226, 0.3715, 0.7741, 0.3837, 0.7741, 0.3837, 0.7763, 0.3715, 0.7763, 0.8307, 0.000488, 0.8307, 0.000488, 0.9952, 0.2487, 0.9952, 0.2487, 0.1226, 0.1659, 0.1295, 0.1679, 0.1368, 0.1679, 0.1177, 0.1689, 0.1201, 0.1689, 0.1201, 0.1069, 0.1177, 0.1069, 0.5189, 0.7311, 0.5225, 0.7435, 0.5158, 0.7537, 0.1582, 0.1689, 0.1605, 0.1689, 0.1605, 0.1069, 0.1582, 0.1069, 0.08374, 0.2581, 0.09399, 0.2581, 0.09399, 0.01672, 0.08374, 0.01672, 0.1056, 0.1419, 0.1075, 0.1494, 0.1111, 0.1564, 0.04205, 0.2581, 0.05231, 0.2581, 0.05231, 0.01672, 0.04205, 0.01672, 0.1226, 0.1659, 0.1295, 0.1679, 0.1368, 0.1679, 0.1558, 0.1069, 0.1534, 0.1069, 0.1534, 0.1689, 0.1558, 0.1689, 0.1368, 0.1079, 0.1295, 0.1079, 0.1438, 0.1099, 0.8981, 0.1092, 0.9059, 0.1193, 0.9059, 0.1193, 0.8981, 0.1092, 0.09369, 0.8668, 0.08148, 0.8668, 0.08148, 0.8846, 0.09369, 0.8846, 0.1552, 0.1194, 0.1501, 0.114, 0.1438, 0.1099, 0.2297, 0.2581, 0.24, 0.2581, 0.24, 0.01672, 0.2297, 0.01672, 0.1162, 0.114, 0.1111, 0.1194, 0.1075, 0.1264, 0.1589, 0.1494, 0.1607, 0.1419, 0.1607, 0.1339, 0.6206, 0.2209, 0.7093, 0.2209, 0.7093, 0.2338, 0.6206, 0.2338, 0.1111, 0.1564, 0.1162, 0.1619, 0.1226, 0.1659, 0.1075, 0.1264, 0.1056, 0.1339, 0.1056, 0.1419, 0.1552, 0.1194, 0.1501, 0.114, 0.1438, 0.1099, 0.1607, 0.1339, 0.1589, 0.1264, 0.1552, 0.1194, 0.1344, 0.1069, 0.132, 0.1069, 0.132, 0.1689, 0.1344, 0.1689, 0.1295, 0.1079, 0.1226, 0.1099, 0.1162, 0.114, 0.1368, 0.1679, 0.1438, 0.1659, 0.1501, 0.1619, 0.1075, 0.1264, 0.1056, 0.1339, 0.1056, 0.1419, 0.2191, 0.01672, 0.2089, 0.01672, 0.2089, 0.2581, 0.2191, 0.2581, 0.1111, 0.1564, 0.1162, 0.1619, 0.1226, 0.1659, 0.1367, 0.1069, 0.1344, 0.1069, 0.1344, 0.1689, 0.1367, 0.1689, 0.1056, 0.1419, 0.1075, 0.1494, 0.1111, 0.1564, 0.1589, 0.1494, 0.1607, 0.1419, 0.1607, 0.1339, 0.8917, 0.1735, 0.7979, 0.1735, 0.7979, 0.1676, 0.8917, 0.1676, 0.9036, 0.1276, 0.8981, 0.131, 0.8981, 0.131, 0.9036, 0.1276, 0.1368, 0.1679, 0.1438, 0.1659, 0.1501, 0.1619, 0.8943, 0.131, 0.8923, 0.131, 0.8923, 0.1075, 0.8943, 0.1075, 0.1501, 0.1619, 0.1552, 0.1564, 0.1589, 0.1494, 0.1295, 0.1079, 0.1226, 0.1099, 0.1162, 0.114, 0.9995, 0.9995, 0.000488, 0.9995, 0.000488, 0.000488, 0.9995, 0.000488, 0.1501, 0.1619, 0.1552, 0.1564, 0.1589, 0.1494, 0.1607, 0.1339, 0.1589, 0.1264, 0.1552, 0.1194, 0.1129, 0.1069, 0.1106, 0.1069, 0.1106, 0.1689, 0.1129, 0.1689, 0.1162, 0.114, 0.1111, 0.1194, 0.1075, 0.1264, 0.07312, 0.2581, 0.08374, 0.2581, 0.08374, 0.01672, 0.07312, 0.01672, 0.9036, 0.1276, 0.9059, 0.1193, 0.9059, 0.1193, 0.9036, 0.1276, 0.1368, 0.1079, 0.1295, 0.1079, 0.1438, 0.1099, 0.000488, 0.000488, 0.000488, 0.000488, 0.8307, 0.000488, 0.8307, 0.000488, 0.5018, 0.7391, 0.504, 0.7328, 0.5085, 0.7289, 0.5189, 0.7311, 0.522, 0.7368, 0.5225, 0.7435, 0.5225, 0.7435, 0.5203, 0.7498, 0.5158, 0.7537, 0.5018, 0.7391, 0.5023, 0.7368, 0.504, 0.7328, 0.5085, 0.7289, 0.5104, 0.7283, 0.5139, 0.7283, 0.5104, 0.7543, 0.5054, 0.7515, 0.5158, 0.7537, 0.5085, 0.7289, 0.5139, 0.7283, 0.5189, 0.7311, 0.5189, 0.7311, 0.5203, 0.7328, 0.522, 0.7368, 0.5054, 0.7515, 0.5023, 0.7459, 0.5018, 0.7391, 0.504, 0.7328, 0.5054, 0.7311, 0.5085, 0.7289, 0.5203, 0.7498, 0.5189, 0.7515, 0.5158, 0.7537, 0.5139, 0.7543, 0.5104, 0.7543, 0.5158, 0.7537, 0.5104, 0.7543, 0.5085, 0.7537, 0.5054, 0.7515, 0.522, 0.7368, 0.5225, 0.7391, 0.5225, 0.7435, 0.5054, 0.7515, 0.504, 0.7498, 0.5023, 0.7459, 0.5139, 0.7283, 0.5158, 0.7289, 0.5189, 0.7311, 0.5225, 0.7435, 0.522, 0.7459, 0.5203, 0.7498, 0.5023, 0.7459, 0.5018, 0.7435, 0.5018, 0.7391, 0.5054, 0.7515, 0.5018, 0.7391, 0.5189, 0.7311, 0.5158, 0.7537, 0.1464, 0.8536, 0.01703, 0.3706, 0.6294, 0.983, 0.8536, 0.1464, 0.75, 0.06702, 0.3333, 1.0, 0.375, 1.0, 0.4167, 1.0, 0.4583, 1.0, 0.983, 0.3706, 0.933, 0.25, 0.3706, 0.01703, 0.25, 0.06702, 0.1667, 1.0, 0.2083, 1.0, 0.5606, 1.0, 0.5226, 1.0, 0.5223, 0.0, 0.561, 0.0, 0.08331, 1.0, 0.125, 1.0, 0.1464, 0.1464, 0.06702, 0.25, 0.8561, 1.0, 0.8107, 1.0, 0.811, 0.0, 0.8556, 0.0, 0.9394, 1.0, 0.8941, 1.0, 0.8944, 0.0, 0.939, 0.0, 0.439, 1.0, 0.3944, 1.0, 0.3944, 0.0, 0.439, 0.0, 0.7917, 1.0, 0.8333, 1.0, 0.25, 0.933, 0.3706, 0.983, 0.9167, 1.0, 0.9583, 1.0, 0.01703, 0.6294, 0.06702, 0.75, 0.8536, 0.1464, 0.983, 0.6294, 0.6294, 0.983, 0.5833, 1.0, 0.625, 1.0, 0.8536, 0.8536, 0.933, 0.75, 0.75, 0.06702, 0.6294, 0.01703, 0.2917, 1.0, 0.3333, 1.0, 0.983, 0.6294, 0.8536, 0.8536, 0.6294, 0.983, 0.3706, 0.01703, 0.6294, 0.01703, 0.8536, 0.1464, 0.6667, 1.0, 0.7083, 1.0, 0.6294, 0.983, 0.75, 0.933, 0.02228, 0.0, 0.06103, 0.0, 0.06103, 1.0, 0.02228, 1.0, 0.6294, 0.01703, 0.5, 0.0, 0.25, 1.0, 0.2917, 1.0, 0.25, 0.06702, 0.1464, 0.1464, 0.125, 1.0, 0.1667, 1.0, 0.3706, 0.983, 0.1464, 0.8536, 0.6294, 0.983, 0.1464, 0.8536, 0.01703, 0.6294, 0.01703, 0.3706, 0.0, 0.5, 0.01703, 0.6294, 0.9583, 1.0, 1.0, 1.0, 0.933, 0.25, 0.8536, 0.1464, 0.375, 1.0, 0.4167, 1.0, 0.5417, 1.0, 0.5833, 1.0, 0.933, 0.75, 0.983, 0.6294, 0.8536, 0.1464, 0.983, 0.3706, 0.983, 0.6294, 0.01703, 0.3706, 0.1464, 0.1464, 0.3706, 0.01703, 0.4777, 0.0, 0.5223, 0.0, 0.5226, 1.0, 0.4774, 1.0, 0.983, 0.6294, 0.933, 0.75, 0.8536, 0.8536, 0.6439, 1.0, 0.6059, 1.0, 0.6056, 0.0, 0.6444, 0.0, 0.2083, 1.0, 0.25, 1.0, 0.5, 0.0, 0.3706, 0.01703, 0.6294, 0.01703, 0.75, 0.06702, 0.8536, 0.1464, 0.01703, 0.6294, 0.0, 0.5, 0.01703, 0.3706, 0.5, 1.0, 0.3706, 0.983, 0.6294, 0.983, 0.983, 0.6294, 1.0, 0.5, 0.5, 1.0, 0.5417, 1.0, 0.01703, 0.3706, 0.06702, 0.25, 0.1464, 0.1464, 0.8536, 0.8536, 0.75, 0.933, 0.6294, 0.983, 0.983, 0.3706, 1.0, 0.5, 0.983, 0.6294, 0.8333, 1.0, 0.875, 1.0, 0.1464, 0.8536, 0.25, 0.933, 0.3706, 0.983, 0.25, 0.933, 0.1464, 0.8536, 0.1464, 0.1464, 0.25, 0.06702, 0.3706, 0.01703, 0.3706, 0.01703, 0.5, 0.0, 0.6294, 0.01703, 0.1464, 0.8536, 0.06702, 0.75, 0.01703, 0.6294, 0.8536, 0.1464, 0.933, 0.25, 0.983, 0.3706, 0.1272, 0.1069, 0.1249, 0.1069, 0.1249, 0.1689, 0.1272, 0.1689])
me_sbrkout.materials.append(mat_01sbrkoutmarquee)
me_sbrkout.materials.append(mat_02sbrkoutsnap)
me_sbrkout.materials.append(mat_03sbrkoutalpha)
me_sbrkout.materials.append(mat_sbrkoutblack)
me_sbrkout.materials.append(mat_sbrkoutside)
me_sbrkout.materials.append(mat_sbrkoutmisc)
me_sbrkout.materials.append(mat_sbrkoutback)
me_sbrkout.materials.append(mat_sbrkoutblacks)
me_sbrkout.materials.append(mat_sbrkoutled)
me_sbrkout.use_remesh_fix_poles = True
me_sbrkout.use_remesh_preserve_attributes = False
me_sbrkout.update()

# ---- objects
ob_sbrkout = bpy.data.objects.new('sbrkout', me_sbrkout)

# ---- transforms, parenting, visibility, modifiers, constraints
ob_sbrkout.location = (-0.0008137, -0.1734, 0.9217)
ob_sbrkout.rotation_euler = (1.571, 0.0, 0.0)
_m = ob_sbrkout.modifiers.new('Auto Smooth', 'NODES')
_m.node_group = ng_auto_smooth
_gi = [s.identifier for s in ng_auto_smooth.interface.items_tree if s.item_type == 'SOCKET' and s.in_out == 'INPUT']
_m[_gi[1]] = 1.047  # Angle
_m = ob_sbrkout.modifiers.new('WeightedNormal', 'WEIGHTED_NORMAL')
_m.keep_sharp = True

# ---- collection membership
scene.collection.objects.link(ob_sbrkout)

# ---- scene / render settings (as saved in the file)
scene.frame_start = 1; scene.frame_end = 250; scene.frame_set(1)
scene.render.engine = 'BLENDER_EEVEE_NEXT'
scene.cycles.use_denoising = False
scene.cycles.samples = 128
scene.cycles.sampling_pattern = 'TABULATED_SOBOL'
scene.cycles.use_adaptive_sampling = False
scene.cycles.use_light_tree = False
scene.view_settings.view_transform = 'Filmic'
bpy.context.view_layer.update()

# ---- added for rendering (the .blend has no active camera and no usable light): camera, sun
cam_auto = bpy.data.cameras.new('AutoCamera')
cam_auto.lens = 50.0
cam_auto.sensor_width = 36.0
cam_auto.clip_end = 1000.0
ob_auto_camera = bpy.data.objects.new('AutoCamera', cam_auto)
scene.collection.objects.link(ob_auto_camera)
ob_auto_camera.location = (1.79596, -2.12225, 2.28103)
ob_auto_camera.rotation_euler = (1.09748, -7.21219e-08, 0.694738)
scene.camera = ob_auto_camera
light_auto_sun = bpy.data.lights.new('AutoSun', 'SUN')
light_auto_sun.energy = 3.0
light_auto_sun.angle = 0.0523599
ob_auto_sun = bpy.data.objects.new('AutoSun', light_auto_sun)
scene.collection.objects.link(ob_auto_sun)
ob_auto_sun.rotation_euler = (0.872665, 0.174533, 0.523599)
bpy.context.view_layer.update()
